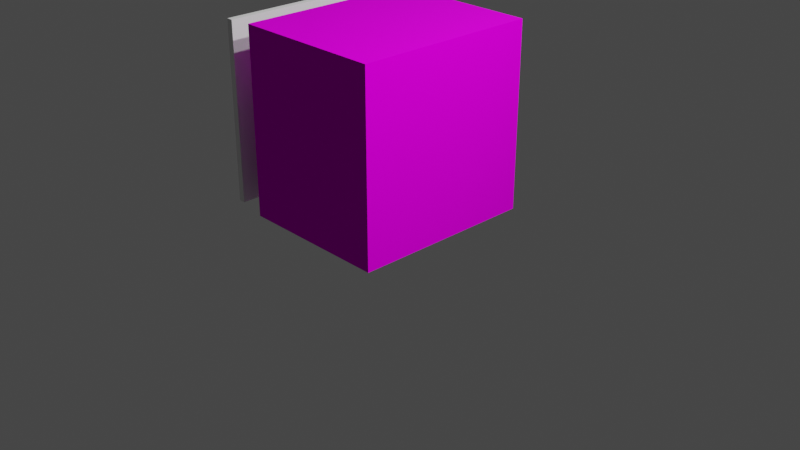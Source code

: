 # Source: sololocker.blend  (saved by Blender 3.3.6; exported with 4.5.12 LTS)
import bpy
from mathutils import Matrix  # noqa: F401  (used for matrix-valued properties, if any)

bpy.ops.wm.read_factory_settings(use_empty=True)
scene = bpy.context.scene
scene.name = 'Scene'

# ---- collections
col_collection = bpy.data.collections.new('Collection'); scene.collection.children.link(col_collection)
col_locker = bpy.data.collections.new('locker'); scene.collection.children.link(col_locker)

# ---- images (referenced by path relative to the original .blend; pixels are not part of the script)
import os
ASSET_DIR = os.environ.get("B2B_ASSET_DIR", "")  # directory of the original .blend (textures are referenced by path, not embedded)
HERE = os.path.dirname(os.path.abspath(__file__))  # packed textures are extracted next to this script under _unpacked/

def load_image(name, relpath, width, height, colorspace="sRGB"):
    """Load a texture the original file referenced (path relative to the .blend, or extracted next to this script)."""
    p = next((c for c in (os.path.join(HERE, relpath), os.path.join(ASSET_DIR, relpath)) if relpath and os.path.exists(c)), "")
    if p:
        img = bpy.data.images.load(p, check_existing=True)
        img.name = name
    else:  # same state as the original file: an image datablock whose file is absent (Cycles renders it pink)
        img = bpy.data.images.new(name, width, height)
        img.source = "FILE"
        img.filepath = "//" + (relpath or name)
    img.colorspace_settings.name = colorspace
    return img
img_metal03_col_jpg = load_image('Metal03_col.jpg', 'textures/Metal03_col.jpg', 1024, 1024, 'sRGB')
img_metal03_disp_jpg = load_image('Metal03_disp.jpg', 'textures/Metal03_disp.jpg', 1024, 1024, 'Non-Color')
img_metal03_rgh_jpg = load_image('Metal03_rgh.jpg', 'textures/Metal03_rgh.jpg', 1024, 1024, 'Non-Color')
img_metal03_met_jpg = load_image('Metal03_met.jpg', 'textures/Metal03_met.jpg', 1024, 1024, 'Non-Color')
img_metal03_nrm_jpg = load_image('Metal03_nrm.jpg', 'textures/Metal03_nrm.jpg', 1024, 1024, 'Non-Color')
img_metal02_col_jpg = load_image('Metal02_col.jpg', 'textures/Metal02_col.jpg', 1024, 1024, 'sRGB')
img_metal02_met_jpg = load_image('Metal02_met.jpg', 'textures/Metal02_met.jpg', 1024, 1024, 'Non-Color')
img_metal02_rgh_jpg = load_image('Metal02_rgh.jpg', 'textures/Metal02_rgh.jpg', 1024, 1024, 'sRGB')
img_metal02_disp_jpg = load_image('Metal02_disp.jpg', 'textures/Metal02_disp.jpg', 1024, 1024, 'Non-Color')
img_metal02_nrm_jpg = load_image('Metal02_nrm.jpg', 'textures/Metal02_nrm.jpg', 1024, 1024, 'Non-Color')

# ---- materials (node trees are filled in below, after node groups)
mat_material = bpy.data.materials.new('Material')
mat_material.alpha_threshold = 0.0
mat_material.use_transparent_shadow = False
mat_material.roughness = 0.5
mat_material.metallic = 0.7668
mat_material.line_color = (0.0, 0.0, 0.0, 1.0)
mat_lockertex = bpy.data.materials.new('LockerTex')
mat_lockertex.use_transparent_shadow = False
mat_metal_scratched_001 = bpy.data.materials.new('Metal scratched.001')
mat_metal_scratched_001.use_transparent_shadow = False
mat_keylockertex = bpy.data.materials.new('KeyLockerTex')
mat_keylockertex.use_transparent_shadow = False

# ---- node groups
ng_uv_scaling_and_rotation_002 = bpy.data.node_groups.new('UV Scaling and Rotation.002', 'ShaderNodeTree')
_s = ng_uv_scaling_and_rotation_002.interface.new_socket(name='Vector', in_out='OUTPUT', socket_type='NodeSocketVector')
_s = ng_uv_scaling_and_rotation_002.interface.new_socket(name='Rotation X', in_out='INPUT', socket_type='NodeSocketFloat')
_s.min_value = -1e+04
_s.max_value = 1e+04
_s = ng_uv_scaling_and_rotation_002.interface.new_socket(name='Rotation Y', in_out='INPUT', socket_type='NodeSocketFloat')
_s.min_value = -1e+04
_s.max_value = 1e+04
_s = ng_uv_scaling_and_rotation_002.interface.new_socket(name='Rotation Z', in_out='INPUT', socket_type='NodeSocketFloat')
_s.min_value = -1e+04
_s.max_value = 1e+04
_s = ng_uv_scaling_and_rotation_002.interface.new_socket(name='Scale X', in_out='INPUT', socket_type='NodeSocketFloat')
_s.min_value = -1e+04
_s.max_value = 1e+04
_s = ng_uv_scaling_and_rotation_002.interface.new_socket(name='Scale Y', in_out='INPUT', socket_type='NodeSocketFloat')
_s.min_value = -1e+04
_s.max_value = 1e+04
_N = ng_uv_scaling_and_rotation_002.nodes; _L = ng_uv_scaling_and_rotation_002.links
n0 = _N.new('ShaderNodeCombineXYZ'); n0.name = 'Combine XYZ'; n0.location = (-123, 75)
n1 = _N.new('ShaderNodeTexCoord'); n1.name = 'Texture Coordinate'; n1.location = (-123, 339)
n2 = _N.new('ShaderNodeCombineXYZ'); n2.name = 'Combine XYZ.001'; n2.location = (-122, -71)
n3 = _N.new('ShaderNodeMapping'); n3.name = 'Mapping'; n3.location = (150, 284)
n4 = _N.new('NodeGroupInput'); n4.name = 'Group Input'; n4.location = (-323, 134)
n5 = _N.new('NodeGroupOutput'); n5.name = 'Group Output'; n5.location = (350, 134)
_L.new(n4.outputs[0], n0.inputs[0])
_L.new(n4.outputs[1], n0.inputs[1])
_L.new(n4.outputs[2], n0.inputs[2])
_L.new(n4.outputs[3], n2.inputs[0])
_L.new(n4.outputs[4], n2.inputs[1])
_L.new(n1.outputs[2], n3.inputs[0])
_L.new(n0.outputs[0], n3.inputs[2])
_L.new(n2.outputs[0], n3.inputs[3])
_L.new(n3.outputs[0], n5.inputs[0])
n5.is_active_output = True
ng_curated_principle_shader_v2_002 = bpy.data.node_groups.new('Curated Principle Shader V2.002', 'ShaderNodeTree')
_s = ng_curated_principle_shader_v2_002.interface.new_socket(name='BSDF', in_out='OUTPUT', socket_type='NodeSocketShader')
_s = ng_curated_principle_shader_v2_002.interface.new_socket(name='Base Color Mapping', in_out='INPUT', socket_type='NodeSocketColor')
_s = ng_curated_principle_shader_v2_002.interface.new_socket(name='Metallic Mapping', in_out='INPUT', socket_type='NodeSocketFloat')
_s.subtype = 'FACTOR'
_s.min_value = 0.0
_s.max_value = 1.0
_s = ng_curated_principle_shader_v2_002.interface.new_socket(name='Roughness Mapping', in_out='INPUT', socket_type='NodeSocketFloat')
_s.subtype = 'FACTOR'
_s.min_value = 0.0
_s.max_value = 1.0
_s = ng_curated_principle_shader_v2_002.interface.new_socket(name='Displacement Mapping', in_out='INPUT', socket_type='NodeSocketFloat')
_s.min_value = -1000.0
_s.max_value = 1000.0
_s = ng_curated_principle_shader_v2_002.interface.new_socket(name='Normal Mapping', in_out='INPUT', socket_type='NodeSocketColor')
_s = ng_curated_principle_shader_v2_002.interface.new_socket(name='Alpha', in_out='INPUT', socket_type='NodeSocketFloat')
_s.subtype = 'FACTOR'
_s.min_value = 0.0
_s.max_value = 1.0
_s = ng_curated_principle_shader_v2_002.interface.new_socket(name='Anisotropic', in_out='INPUT', socket_type='NodeSocketFloat')
_s.subtype = 'FACTOR'
_s.min_value = 0.0
_s.max_value = 1.0
_s = ng_curated_principle_shader_v2_002.interface.new_socket(name='Anisotropic Rotation', in_out='INPUT', socket_type='NodeSocketFloat')
_s.subtype = 'FACTOR'
_s.min_value = 0.0
_s.max_value = 1.0
_s = ng_curated_principle_shader_v2_002.interface.new_socket(name='Subsurface', in_out='INPUT', socket_type='NodeSocketFloat')
_s.subtype = 'FACTOR'
_s.min_value = 0.0
_s.max_value = 1.0
_s = ng_curated_principle_shader_v2_002.interface.new_socket(name='Subsurface Color', in_out='INPUT', socket_type='NodeSocketColor')
_s = ng_curated_principle_shader_v2_002.interface.new_socket(name='Subsurface Radius', in_out='INPUT', socket_type='NodeSocketVector')
_s = ng_curated_principle_shader_v2_002.interface.new_socket(name='IOR', in_out='INPUT', socket_type='NodeSocketFloat')
_s.min_value = 0.0
_s.max_value = 1000.0
_s = ng_curated_principle_shader_v2_002.interface.new_socket(name='Clearcoat', in_out='INPUT', socket_type='NodeSocketFloat')
_s.subtype = 'FACTOR'
_s.min_value = 0.0
_s.max_value = 1.0
_s = ng_curated_principle_shader_v2_002.interface.new_socket(name='Clearcoat Roughness', in_out='INPUT', socket_type='NodeSocketFloat')
_s.subtype = 'FACTOR'
_s.min_value = 0.0
_s.max_value = 1.0
_s = ng_curated_principle_shader_v2_002.interface.new_socket(name='Bump Strength', in_out='INPUT', socket_type='NodeSocketFloat')
_s.subtype = 'FACTOR'
_s.min_value = 0.0
_s.max_value = 1.0
_s = ng_curated_principle_shader_v2_002.interface.new_socket(name='Normal Strength', in_out='INPUT', socket_type='NodeSocketFloat')
_s.min_value = 0.0
_s.max_value = 10.0
_N = ng_curated_principle_shader_v2_002.nodes; _L = ng_curated_principle_shader_v2_002.links
n0 = _N.new('ShaderNodeBump'); n0.name = 'Bump'; n0.location = (-13, -168)
n0.inputs[1].default_value = 1.0
n0.inputs[2].default_value = 1.0
n1 = _N.new('ShaderNodeNormalMap'); n1.name = 'Normal Map'; n1.location = (-254, -209)
n2 = _N.new('NodeGroupOutput'); n2.name = 'Group Output'; n2.location = (632, 211)
n3 = _N.new('ShaderNodeBsdfPrincipled'); n3.name = 'Principled BSDF'; n3.location = (254, 209)
n3.distribution = 'GGX'
n3.subsurface_method = 'BURLEY'
n3.inputs[8].default_value = 1.0
n3.inputs[13].default_value = 0.0
n3.inputs[21].default_value = 1.2
n3.inputs[27].default_value = (0.0, 0.0, 0.0, 1.0)
n3.inputs[28].default_value = 1.0
n4 = _N.new('NodeGroupInput'); n4.name = 'Group Input'; n4.location = (-526, -4)
n5 = _N.new('ShaderNodeMix'); n5.name = 'Mix'; n5.location = (84, 89)
n5.data_type = 'RGBA'
_L.new(n4.outputs[14], n0.inputs[0])
_L.new(n4.outputs[3], n0.inputs[3])
_L.new(n1.outputs[0], n0.inputs[4])
_L.new(n4.outputs[15], n1.inputs[0])
_L.new(n4.outputs[4], n1.inputs[1])
_L.new(n3.outputs[0], n2.inputs[0])
_L.new(n4.outputs[10], n3.inputs[9])
_L.new(n4.outputs[1], n3.inputs[1])
_L.new(n4.outputs[2], n3.inputs[2])
_L.new(n4.outputs[6], n3.inputs[15])
_L.new(n4.outputs[7], n3.inputs[16])
_L.new(n4.outputs[12], n3.inputs[19])
_L.new(n4.outputs[13], n3.inputs[20])
_L.new(n4.outputs[11], n3.inputs[3])
_L.new(n4.outputs[5], n3.inputs[4])
_L.new(n0.outputs[0], n3.inputs[5])
_L.new(n4.outputs[0], n5.inputs[6])
_L.new(n4.outputs[9], n5.inputs[7])
_L.new(n4.outputs[8], n5.inputs[0])
_L.new(n4.outputs[8], n3.inputs[10])
_L.new(n5.outputs[2], n3.inputs[0])
n2.is_active_output = True
ng_normal_conversion_002 = bpy.data.node_groups.new('Normal Conversion.002', 'ShaderNodeTree')
_s = ng_normal_conversion_002.interface.new_socket(name='Vector', in_out='OUTPUT', socket_type='NodeSocketVector')
_s = ng_normal_conversion_002.interface.new_socket(name='Vector', in_out='INPUT', socket_type='NodeSocketVector')
_N = ng_normal_conversion_002.nodes; _L = ng_normal_conversion_002.links
n0 = _N.new('ShaderNodeMath'); n0.name = 'Math'; n0.location = (-33, -4)
n0.operation = 'SUBTRACT'
n0.inputs[0].default_value = 1.0
n0.inputs[2].default_value = 0.0
n1 = _N.new('ShaderNodeSeparateXYZ'); n1.name = 'Separate XYZ'; n1.location = (-240, 2)
n2 = _N.new('NodeGroupInput'); n2.name = 'Group Input'; n2.location = (-440, 0)
n3 = _N.new('NodeGroupOutput'); n3.name = 'Group Output'; n3.location = (440, 0)
n4 = _N.new('ShaderNodeCombineXYZ'); n4.name = 'Combine XYZ'; n4.location = (240, 4)
_L.new(n1.outputs[1], n0.inputs[1])
_L.new(n2.outputs[0], n1.inputs[0])
_L.new(n4.outputs[0], n3.inputs[0])
_L.new(n1.outputs[0], n4.inputs[0])
_L.new(n0.outputs[0], n4.inputs[1])
_L.new(n1.outputs[2], n4.inputs[2])
n3.is_active_output = True
ng_metal03_pbr_shader = bpy.data.node_groups.new('Metal03 PBR Shader', 'ShaderNodeTree')
_s = ng_metal03_pbr_shader.interface.new_socket(name='BSDF', in_out='OUTPUT', socket_type='NodeSocketShader')
_s = ng_metal03_pbr_shader.interface.new_socket(name='Rotation X', in_out='INPUT', socket_type='NodeSocketFloat')
_s.min_value = -1e+04
_s.max_value = 1e+04
_s = ng_metal03_pbr_shader.interface.new_socket(name='Rotation Y', in_out='INPUT', socket_type='NodeSocketFloat')
_s.min_value = -1e+04
_s.max_value = 1e+04
_s = ng_metal03_pbr_shader.interface.new_socket(name='Rotation Z', in_out='INPUT', socket_type='NodeSocketFloat')
_s.min_value = -1e+04
_s.max_value = 1e+04
_s = ng_metal03_pbr_shader.interface.new_socket(name='Scale X', in_out='INPUT', socket_type='NodeSocketFloat')
_s.default_value = 1.0
_s.min_value = -1e+04
_s.max_value = 1e+04
_s = ng_metal03_pbr_shader.interface.new_socket(name='Scale Y', in_out='INPUT', socket_type='NodeSocketFloat')
_s.default_value = 1.0
_s.min_value = -1e+04
_s.max_value = 1e+04
_s = ng_metal03_pbr_shader.interface.new_socket(name='Alpha', in_out='INPUT', socket_type='NodeSocketFloat')
_s.subtype = 'FACTOR'
_s.default_value = 1.0
_s.min_value = 0.0
_s.max_value = 1.0
_s = ng_metal03_pbr_shader.interface.new_socket(name='Clearcoat', in_out='INPUT', socket_type='NodeSocketFloat')
_s.subtype = 'FACTOR'
_s.min_value = 0.0
_s.max_value = 1.0
_s = ng_metal03_pbr_shader.interface.new_socket(name='Clearcoat Roughness', in_out='INPUT', socket_type='NodeSocketFloat')
_s.subtype = 'FACTOR'
_s.default_value = 0.03
_s.min_value = 0.0
_s.max_value = 1.0
_s = ng_metal03_pbr_shader.interface.new_socket(name='Bump Strength', in_out='INPUT', socket_type='NodeSocketFloat')
_s.subtype = 'FACTOR'
_s.default_value = 1.0
_s.min_value = 0.0
_s.max_value = 1.0
_s = ng_metal03_pbr_shader.interface.new_socket(name='Normal Strength', in_out='INPUT', socket_type='NodeSocketFloat')
_s.default_value = 1.0
_s.min_value = 0.0
_s.max_value = 10.0
_N = ng_metal03_pbr_shader.nodes; _L = ng_metal03_pbr_shader.links
n0 = _N.new('ShaderNodeTexImage'); n0.name = 'Image Texture'; n0.location = (-232, 124)
n0.hide = True
n0.image = img_metal03_col_jpg
n1 = _N.new('ShaderNodeTexImage'); n1.name = 'Image Texture.003'; n1.location = (-221, -31)
n1.hide = True
n1.image = img_metal03_disp_jpg
n2 = _N.new('ShaderNodeTexImage'); n2.name = 'Image Texture.002'; n2.location = (-225, 18)
n2.hide = True
n2.image = img_metal03_rgh_jpg
n3 = _N.new('ShaderNodeTexImage'); n3.name = 'Image Texture.001'; n3.location = (-225, 68)
n3.hide = True
n3.image = img_metal03_met_jpg
n4 = _N.new('ShaderNodeGroup'); n4.name = 'Group.001'; n4.location = (-445, 54)
n4.node_tree = ng_uv_scaling_and_rotation_002
n5 = _N.new('ShaderNodeGroup'); n5.name = 'Group'; n5.location = (445, 54)
n5.node_tree = ng_curated_principle_shader_v2_002
n5.inputs[6].default_value = 0.0
n5.inputs[7].default_value = 0.0
n5.inputs[8].default_value = 0.0
n5.inputs[9].default_value = (0.8, 0.8, 0.8, 1.0)
n5.inputs[10].default_value = (1.0, 0.2, 0.1)
n5.inputs[11].default_value = 1.45
n6 = _N.new('NodeGroupOutput'); n6.name = 'Group Output'; n6.location = (645, 0)
n7 = _N.new('ShaderNodeTexImage'); n7.name = 'Image Texture.004'; n7.location = (-234, -83)
n7.hide = True
n7.image = img_metal03_nrm_jpg
n8 = _N.new('NodeGroupInput'); n8.name = 'Group Input'; n8.location = (-645, 0)
n9 = _N.new('ShaderNodeGroup'); n9.name = 'Normal Conversion'; n9.location = (67, -81)
n9.label = 'Normal Conversion'
n9.node_tree = ng_normal_conversion_002
_L.new(n5.outputs[0], n6.inputs[0])
_L.new(n0.outputs[0], n5.inputs[0])
_L.new(n3.outputs[0], n5.inputs[1])
_L.new(n2.outputs[0], n5.inputs[2])
_L.new(n1.outputs[0], n5.inputs[3])
_L.new(n4.outputs[0], n0.inputs[0])
_L.new(n4.outputs[0], n3.inputs[0])
_L.new(n4.outputs[0], n2.inputs[0])
_L.new(n4.outputs[0], n1.inputs[0])
_L.new(n4.outputs[0], n7.inputs[0])
_L.new(n7.outputs[0], n9.inputs[0])
_L.new(n9.outputs[0], n5.inputs[4])
_L.new(n8.outputs[0], n4.inputs[0])
_L.new(n8.outputs[1], n4.inputs[1])
_L.new(n8.outputs[2], n4.inputs[2])
_L.new(n8.outputs[3], n4.inputs[3])
_L.new(n8.outputs[4], n4.inputs[4])
_L.new(n8.outputs[5], n5.inputs[5])
_L.new(n8.outputs[6], n5.inputs[12])
_L.new(n8.outputs[7], n5.inputs[13])
_L.new(n8.outputs[8], n5.inputs[14])
_L.new(n8.outputs[9], n5.inputs[15])
n6.is_active_output = True
ng_uv_scaling_and_rotation_001 = bpy.data.node_groups.new('UV Scaling and Rotation.001', 'ShaderNodeTree')
_s = ng_uv_scaling_and_rotation_001.interface.new_socket(name='Vector', in_out='OUTPUT', socket_type='NodeSocketVector')
_s = ng_uv_scaling_and_rotation_001.interface.new_socket(name='Rotation X', in_out='INPUT', socket_type='NodeSocketFloat')
_s.min_value = -1e+04
_s.max_value = 1e+04
_s = ng_uv_scaling_and_rotation_001.interface.new_socket(name='Rotation Y', in_out='INPUT', socket_type='NodeSocketFloat')
_s.min_value = -1e+04
_s.max_value = 1e+04
_s = ng_uv_scaling_and_rotation_001.interface.new_socket(name='Rotation Z', in_out='INPUT', socket_type='NodeSocketFloat')
_s.min_value = -1e+04
_s.max_value = 1e+04
_s = ng_uv_scaling_and_rotation_001.interface.new_socket(name='Scale X', in_out='INPUT', socket_type='NodeSocketFloat')
_s.min_value = -1e+04
_s.max_value = 1e+04
_s = ng_uv_scaling_and_rotation_001.interface.new_socket(name='Scale Y', in_out='INPUT', socket_type='NodeSocketFloat')
_s.min_value = -1e+04
_s.max_value = 1e+04
_N = ng_uv_scaling_and_rotation_001.nodes; _L = ng_uv_scaling_and_rotation_001.links
n0 = _N.new('ShaderNodeCombineXYZ'); n0.name = 'Combine XYZ'; n0.location = (-123, 75)
n1 = _N.new('ShaderNodeTexCoord'); n1.name = 'Texture Coordinate'; n1.location = (-123, 339)
n2 = _N.new('ShaderNodeCombineXYZ'); n2.name = 'Combine XYZ.001'; n2.location = (-122, -71)
n3 = _N.new('ShaderNodeMapping'); n3.name = 'Mapping'; n3.location = (150, 284)
n4 = _N.new('NodeGroupInput'); n4.name = 'Group Input'; n4.location = (-323, 134)
n5 = _N.new('NodeGroupOutput'); n5.name = 'Group Output'; n5.location = (350, 134)
_L.new(n4.outputs[0], n0.inputs[0])
_L.new(n4.outputs[1], n0.inputs[1])
_L.new(n4.outputs[2], n0.inputs[2])
_L.new(n4.outputs[3], n2.inputs[0])
_L.new(n4.outputs[4], n2.inputs[1])
_L.new(n1.outputs[2], n3.inputs[0])
_L.new(n0.outputs[0], n3.inputs[2])
_L.new(n2.outputs[0], n3.inputs[3])
_L.new(n3.outputs[0], n5.inputs[0])
n5.is_active_output = True
ng_curated_principle_shader_v2_001 = bpy.data.node_groups.new('Curated Principle Shader V2.001', 'ShaderNodeTree')
_s = ng_curated_principle_shader_v2_001.interface.new_socket(name='BSDF', in_out='OUTPUT', socket_type='NodeSocketShader')
_s = ng_curated_principle_shader_v2_001.interface.new_socket(name='Base Color Mapping', in_out='INPUT', socket_type='NodeSocketColor')
_s = ng_curated_principle_shader_v2_001.interface.new_socket(name='Metallic Mapping', in_out='INPUT', socket_type='NodeSocketFloat')
_s.subtype = 'FACTOR'
_s.min_value = 0.0
_s.max_value = 1.0
_s = ng_curated_principle_shader_v2_001.interface.new_socket(name='Roughness Mapping', in_out='INPUT', socket_type='NodeSocketFloat')
_s.subtype = 'FACTOR'
_s.min_value = 0.0
_s.max_value = 1.0
_s = ng_curated_principle_shader_v2_001.interface.new_socket(name='Displacement Mapping', in_out='INPUT', socket_type='NodeSocketFloat')
_s.min_value = -1000.0
_s.max_value = 1000.0
_s = ng_curated_principle_shader_v2_001.interface.new_socket(name='Normal Mapping', in_out='INPUT', socket_type='NodeSocketColor')
_s = ng_curated_principle_shader_v2_001.interface.new_socket(name='Alpha', in_out='INPUT', socket_type='NodeSocketFloat')
_s.subtype = 'FACTOR'
_s.min_value = 0.0
_s.max_value = 1.0
_s = ng_curated_principle_shader_v2_001.interface.new_socket(name='Anisotropic', in_out='INPUT', socket_type='NodeSocketFloat')
_s.subtype = 'FACTOR'
_s.min_value = 0.0
_s.max_value = 1.0
_s = ng_curated_principle_shader_v2_001.interface.new_socket(name='Anisotropic Rotation', in_out='INPUT', socket_type='NodeSocketFloat')
_s.subtype = 'FACTOR'
_s.min_value = 0.0
_s.max_value = 1.0
_s = ng_curated_principle_shader_v2_001.interface.new_socket(name='Subsurface', in_out='INPUT', socket_type='NodeSocketFloat')
_s.subtype = 'FACTOR'
_s.min_value = 0.0
_s.max_value = 1.0
_s = ng_curated_principle_shader_v2_001.interface.new_socket(name='Subsurface Color', in_out='INPUT', socket_type='NodeSocketColor')
_s = ng_curated_principle_shader_v2_001.interface.new_socket(name='Subsurface Radius', in_out='INPUT', socket_type='NodeSocketVector')
_s = ng_curated_principle_shader_v2_001.interface.new_socket(name='IOR', in_out='INPUT', socket_type='NodeSocketFloat')
_s.min_value = 0.0
_s.max_value = 1000.0
_s = ng_curated_principle_shader_v2_001.interface.new_socket(name='Clearcoat', in_out='INPUT', socket_type='NodeSocketFloat')
_s.subtype = 'FACTOR'
_s.min_value = 0.0
_s.max_value = 1.0
_s = ng_curated_principle_shader_v2_001.interface.new_socket(name='Clearcoat Roughness', in_out='INPUT', socket_type='NodeSocketFloat')
_s.subtype = 'FACTOR'
_s.min_value = 0.0
_s.max_value = 1.0
_s = ng_curated_principle_shader_v2_001.interface.new_socket(name='Bump Strength', in_out='INPUT', socket_type='NodeSocketFloat')
_s.subtype = 'FACTOR'
_s.min_value = 0.0
_s.max_value = 1.0
_s = ng_curated_principle_shader_v2_001.interface.new_socket(name='Normal Strength', in_out='INPUT', socket_type='NodeSocketFloat')
_s.min_value = 0.0
_s.max_value = 10.0
_N = ng_curated_principle_shader_v2_001.nodes; _L = ng_curated_principle_shader_v2_001.links
n0 = _N.new('ShaderNodeBump'); n0.name = 'Bump'; n0.location = (-13, -168)
n0.inputs[1].default_value = 1.0
n0.inputs[2].default_value = 1.0
n1 = _N.new('ShaderNodeNormalMap'); n1.name = 'Normal Map'; n1.location = (-254, -209)
n2 = _N.new('NodeGroupOutput'); n2.name = 'Group Output'; n2.location = (632, 211)
n3 = _N.new('ShaderNodeBsdfPrincipled'); n3.name = 'Principled BSDF'; n3.location = (254, 209)
n3.distribution = 'GGX'
n3.subsurface_method = 'BURLEY'
n3.inputs[8].default_value = 1.0
n3.inputs[13].default_value = 0.0
n3.inputs[21].default_value = 1.2
n3.inputs[27].default_value = (0.0, 0.0, 0.0, 1.0)
n3.inputs[28].default_value = 1.0
n4 = _N.new('NodeGroupInput'); n4.name = 'Group Input'; n4.location = (-526, -4)
n5 = _N.new('ShaderNodeMix'); n5.name = 'Mix'; n5.location = (84, 89)
n5.data_type = 'RGBA'
_L.new(n4.outputs[14], n0.inputs[0])
_L.new(n4.outputs[3], n0.inputs[3])
_L.new(n1.outputs[0], n0.inputs[4])
_L.new(n4.outputs[15], n1.inputs[0])
_L.new(n4.outputs[4], n1.inputs[1])
_L.new(n3.outputs[0], n2.inputs[0])
_L.new(n4.outputs[10], n3.inputs[9])
_L.new(n4.outputs[1], n3.inputs[1])
_L.new(n4.outputs[2], n3.inputs[2])
_L.new(n4.outputs[6], n3.inputs[15])
_L.new(n4.outputs[7], n3.inputs[16])
_L.new(n4.outputs[12], n3.inputs[19])
_L.new(n4.outputs[13], n3.inputs[20])
_L.new(n4.outputs[11], n3.inputs[3])
_L.new(n4.outputs[5], n3.inputs[4])
_L.new(n0.outputs[0], n3.inputs[5])
_L.new(n4.outputs[0], n5.inputs[6])
_L.new(n4.outputs[9], n5.inputs[7])
_L.new(n4.outputs[8], n5.inputs[0])
_L.new(n4.outputs[8], n3.inputs[10])
_L.new(n5.outputs[2], n3.inputs[0])
n2.is_active_output = True
ng_normal_conversion_001 = bpy.data.node_groups.new('Normal Conversion.001', 'ShaderNodeTree')
_s = ng_normal_conversion_001.interface.new_socket(name='Vector', in_out='OUTPUT', socket_type='NodeSocketVector')
_s = ng_normal_conversion_001.interface.new_socket(name='Vector', in_out='INPUT', socket_type='NodeSocketVector')
_N = ng_normal_conversion_001.nodes; _L = ng_normal_conversion_001.links
n0 = _N.new('ShaderNodeMath'); n0.name = 'Math'; n0.location = (-33, -4)
n0.operation = 'SUBTRACT'
n0.inputs[0].default_value = 1.0
n0.inputs[2].default_value = 0.0
n1 = _N.new('ShaderNodeSeparateXYZ'); n1.name = 'Separate XYZ'; n1.location = (-240, 2)
n2 = _N.new('NodeGroupInput'); n2.name = 'Group Input'; n2.location = (-440, 0)
n3 = _N.new('NodeGroupOutput'); n3.name = 'Group Output'; n3.location = (440, 0)
n4 = _N.new('ShaderNodeCombineXYZ'); n4.name = 'Combine XYZ'; n4.location = (240, 4)
_L.new(n1.outputs[1], n0.inputs[1])
_L.new(n2.outputs[0], n1.inputs[0])
_L.new(n4.outputs[0], n3.inputs[0])
_L.new(n1.outputs[0], n4.inputs[0])
_L.new(n0.outputs[0], n4.inputs[1])
_L.new(n1.outputs[2], n4.inputs[2])
n3.is_active_output = True
ng_metal02_pbr_shader = bpy.data.node_groups.new('Metal02 PBR Shader', 'ShaderNodeTree')
_s = ng_metal02_pbr_shader.interface.new_socket(name='BSDF', in_out='OUTPUT', socket_type='NodeSocketShader')
_s = ng_metal02_pbr_shader.interface.new_socket(name='Rotation X', in_out='INPUT', socket_type='NodeSocketFloat')
_s.min_value = -1e+04
_s.max_value = 1e+04
_s = ng_metal02_pbr_shader.interface.new_socket(name='Rotation Y', in_out='INPUT', socket_type='NodeSocketFloat')
_s.min_value = -1e+04
_s.max_value = 1e+04
_s = ng_metal02_pbr_shader.interface.new_socket(name='Rotation Z', in_out='INPUT', socket_type='NodeSocketFloat')
_s.min_value = -1e+04
_s.max_value = 1e+04
_s = ng_metal02_pbr_shader.interface.new_socket(name='Scale X', in_out='INPUT', socket_type='NodeSocketFloat')
_s.default_value = 1.0
_s.min_value = -1e+04
_s.max_value = 1e+04
_s = ng_metal02_pbr_shader.interface.new_socket(name='Scale Y', in_out='INPUT', socket_type='NodeSocketFloat')
_s.default_value = 1.0
_s.min_value = -1e+04
_s.max_value = 1e+04
_s = ng_metal02_pbr_shader.interface.new_socket(name='Alpha', in_out='INPUT', socket_type='NodeSocketFloat')
_s.subtype = 'FACTOR'
_s.default_value = 1.0
_s.min_value = 0.0
_s.max_value = 1.0
_s = ng_metal02_pbr_shader.interface.new_socket(name='Clearcoat', in_out='INPUT', socket_type='NodeSocketFloat')
_s.subtype = 'FACTOR'
_s.min_value = 0.0
_s.max_value = 1.0
_s = ng_metal02_pbr_shader.interface.new_socket(name='Clearcoat Roughness', in_out='INPUT', socket_type='NodeSocketFloat')
_s.subtype = 'FACTOR'
_s.default_value = 0.03
_s.min_value = 0.0
_s.max_value = 1.0
_s = ng_metal02_pbr_shader.interface.new_socket(name='Bump Strength', in_out='INPUT', socket_type='NodeSocketFloat')
_s.subtype = 'FACTOR'
_s.default_value = 1.0
_s.min_value = 0.0
_s.max_value = 1.0
_s = ng_metal02_pbr_shader.interface.new_socket(name='Normal Strength', in_out='INPUT', socket_type='NodeSocketFloat')
_s.default_value = 1.0
_s.min_value = 0.0
_s.max_value = 10.0
_N = ng_metal02_pbr_shader.nodes; _L = ng_metal02_pbr_shader.links
n0 = _N.new('ShaderNodeTexImage'); n0.name = 'Image Texture'; n0.location = (-153, 83)
n0.hide = True
n0.image = img_metal02_col_jpg
n1 = _N.new('ShaderNodeTexImage'); n1.name = 'Image Texture.001'; n1.location = (-152, 43)
n1.hide = True
n1.image = img_metal02_met_jpg
n2 = _N.new('ShaderNodeTexImage'); n2.name = 'Image Texture.002'; n2.location = (-151, -1)
n2.hide = True
n2.image = img_metal02_rgh_jpg
n3 = _N.new('ShaderNodeGroup'); n3.name = 'Group.001'; n3.location = (-429, 68)
n3.node_tree = ng_uv_scaling_and_rotation_001
n4 = _N.new('ShaderNodeTexImage'); n4.name = 'Image Texture.003'; n4.location = (-145, -43)
n4.hide = True
n4.image = img_metal02_disp_jpg
n5 = _N.new('ShaderNodeGroup'); n5.name = 'Group'; n5.location = (429, 88)
n5.node_tree = ng_curated_principle_shader_v2_001
n5.inputs[6].default_value = 0.0
n5.inputs[7].default_value = 0.0
n5.inputs[8].default_value = 0.0
n5.inputs[9].default_value = (0.8, 0.8, 0.8, 1.0)
n5.inputs[10].default_value = (1.0, 0.2, 0.1)
n5.inputs[11].default_value = 1.45
n6 = _N.new('ShaderNodeGroup'); n6.name = 'Normal Conversion'; n6.location = (177, -88)
n6.label = 'Normal Conversion'
n6.node_tree = ng_normal_conversion_001
n7 = _N.new('NodeGroupInput'); n7.name = 'Group Input'; n7.location = (-710, -19)
n8 = _N.new('ShaderNodeTexImage'); n8.name = 'Image Texture.004'; n8.location = (-149, -88)
n8.image = img_metal02_nrm_jpg
n9 = _N.new('NodeGroupOutput'); n9.name = 'Group Output'; n9.location = (629, 0)
_L.new(n5.outputs[0], n9.inputs[0])
_L.new(n0.outputs[0], n5.inputs[0])
_L.new(n3.outputs[0], n0.inputs[0])
_L.new(n3.outputs[0], n1.inputs[0])
_L.new(n1.outputs[0], n5.inputs[1])
_L.new(n2.outputs[0], n5.inputs[2])
_L.new(n3.outputs[0], n2.inputs[0])
_L.new(n4.outputs[0], n5.inputs[3])
_L.new(n3.outputs[0], n4.inputs[0])
_L.new(n3.outputs[0], n8.inputs[0])
_L.new(n8.outputs[0], n6.inputs[0])
_L.new(n6.outputs[0], n5.inputs[4])
_L.new(n7.outputs[0], n3.inputs[0])
_L.new(n7.outputs[1], n3.inputs[1])
_L.new(n7.outputs[2], n3.inputs[2])
_L.new(n7.outputs[3], n3.inputs[3])
_L.new(n7.outputs[4], n3.inputs[4])
_L.new(n7.outputs[6], n5.inputs[12])
_L.new(n7.outputs[5], n5.inputs[5])
_L.new(n7.outputs[7], n5.inputs[13])
_L.new(n7.outputs[8], n5.inputs[14])
_L.new(n7.outputs[9], n5.inputs[15])
n9.is_active_output = True

# ---- material node trees
mat_lockertex.use_nodes = True; mat_lockertex.node_tree.nodes.clear()
_N = mat_lockertex.node_tree.nodes; _L = mat_lockertex.node_tree.links
n0 = _N.new('ShaderNodeOutputMaterial'); n0.name = 'Material Output'; n0.location = (-390, 718)
n1 = _N.new('ShaderNodeGroup'); n1.name = 'Metal03 PBR Shader'; n1.location = (-1292, 597)
n1.label = 'Metal03 PBR Shader'
n1.node_tree = ng_metal03_pbr_shader
n1.inputs[0].default_value = 0.0
n1.inputs[1].default_value = 0.0
n1.inputs[2].default_value = 0.0
n1.inputs[3].default_value = 1.0
n1.inputs[4].default_value = 1.0
n1.inputs[5].default_value = 1.0
n1.inputs[6].default_value = 0.0
n1.inputs[7].default_value = 0.03
n1.inputs[8].default_value = 0.0
n1.inputs[9].default_value = 1.0
_L.new(n1.outputs[0], n0.inputs[0])
n0.is_active_output = True
mat_metal_scratched_001.use_nodes = True; mat_metal_scratched_001.node_tree.nodes.clear()
_N = mat_metal_scratched_001.node_tree.nodes; _L = mat_metal_scratched_001.node_tree.links
n0 = _N.new('ShaderNodeOutputMaterial'); n0.name = 'Material Output'; n0.location = (889, 387)
n1 = _N.new('ShaderNodeGroup'); n1.name = 'Metal02 PBR Shader'; n1.location = (466, 333)
n1.label = 'Metel02 PBR Shader'
n1.width = 221
n1.node_tree = ng_metal02_pbr_shader
n1.inputs[0].default_value = 0.0
n1.inputs[1].default_value = 0.0
n1.inputs[2].default_value = 0.0
n1.inputs[3].default_value = 1.0
n1.inputs[4].default_value = 1.0
n1.inputs[5].default_value = 1.0
n1.inputs[6].default_value = 0.0
n1.inputs[7].default_value = 0.03
n1.inputs[8].default_value = 0.0
n1.inputs[9].default_value = 1.0
_L.new(n1.outputs[0], n0.inputs[0])
n0.is_active_output = True
mat_keylockertex.use_nodes = True; mat_keylockertex.node_tree.nodes.clear()
_N = mat_keylockertex.node_tree.nodes; _L = mat_keylockertex.node_tree.links
n0 = _N.new('ShaderNodeOutputMaterial'); n0.name = 'Material Output'; n0.location = (390, 300)
n1 = _N.new('ShaderNodeMapping'); n1.name = 'Mapping'; n1.location = (-1575, 304)
n1.width = 240
n1.inputs[3].default_value = (1.0, 153.6, 0.0)
n2 = _N.new('ShaderNodeTexCoord'); n2.name = 'Texture Coordinate'; n2.location = (-1785, 287)
n3 = _N.new('ShaderNodeTexNoise'); n3.name = 'Noise Texture'; n3.location = (-1301, 281)
n3.inputs[2].default_value = 134.7
n3.inputs[4].default_value = 0.2083
n3.inputs[8].default_value = 2.6
n4 = _N.new('ShaderNodeNormalMap'); n4.name = 'Normal Map'; n4.location = (-448, 165)
n4.inputs[0].default_value = 10.0
n5 = _N.new('ShaderNodeMix'); n5.name = 'Mix'; n5.location = (-647, 263)
n5.data_type = 'RGBA'
n5.clamp_result = True
n5.inputs[7].default_value = (1.0, 1.0, 1.0, 1.0)
n6 = _N.new('ShaderNodeValToRGB'); n6.name = 'ColorRamp'; n6.location = (-1145, 152)
while len(n6.color_ramp.elements) > 1: n6.color_ramp.elements.remove(n6.color_ramp.elements[-1])
n6.color_ramp.elements[0].position = 0.02273; n6.color_ramp.elements[0].color = (0.0, 0.0, 0.0, 1.0)
_e = n6.color_ramp.elements.new(1.0); _e.color = (1.0, 1.0, 1.0, 1.0)
n7 = _N.new('ShaderNodeBsdfPrincipled'); n7.name = 'Principled BSDF'; n7.location = (132, 300)
n7.width = 208
n7.distribution = 'GGX'
n7.subsurface_method = 'RANDOM_WALK_SKIN'
n7.inputs[1].default_value = 0.9409
n7.inputs[2].default_value = 0.1
n7.inputs[3].default_value = 1.45
n7.inputs[27].default_value = (0.0, 0.0, 0.0, 1.0)
n7.inputs[28].default_value = 1.0
n8 = _N.new('ShaderNodeBump'); n8.name = 'Bump'; n8.location = (-219, 114)
n8.inputs[1].default_value = 525.5
n8.inputs[2].default_value = 1.0
_L.new(n7.outputs[0], n0.inputs[0])
_L.new(n1.outputs[0], n3.inputs[0])
_L.new(n2.outputs[0], n1.inputs[0])
_L.new(n5.outputs[2], n4.inputs[1])
_L.new(n8.outputs[0], n7.inputs[5])
_L.new(n4.outputs[0], n8.inputs[3])
_L.new(n6.outputs[0], n5.inputs[6])
_L.new(n3.outputs[0], n5.inputs[0])
n0.is_active_output = True

# ---- world
world_world = bpy.data.worlds.new('World'); scene.world = world_world
world_world.use_nodes = True; world_world.node_tree.nodes.clear()
_N = world_world.node_tree.nodes; _L = world_world.node_tree.links
n0 = _N.new('ShaderNodeOutputWorld'); n0.name = 'World Output'; n0.location = (300, 300)
n1 = _N.new('ShaderNodeBackground'); n1.name = 'Background'; n1.location = (10, 300)
n1.inputs[0].default_value = (0.05088, 0.05088, 0.05088, 1.0)
_L.new(n1.outputs[0], n0.inputs[0])
n0.is_active_output = True
world_world.color = (0.05088, 0.05088, 0.05088)
world_world.use_sun_shadow = False
world_world.sun_shadow_jitter_overblur = 0.0

# ---- cameras
cam_camera = bpy.data.cameras.new('Camera')
cam_camera.clip_end = 100.0
cam_camera.ortho_scale = 7.314

# ---- lights
light_light = bpy.data.lights.new('Light', 'POINT')
light_light.transmission_factor = 0.0
light_light.energy = 1000.0
light_light.shadow_soft_size = 0.1
light_light.shadow_maximum_resolution = 0.006
light_light.use_absolute_resolution = True
light_light_001 = bpy.data.lights.new('Light.001', 'POINT')
light_light_001.transmission_factor = 0.0
light_light_001.energy = 1000.0
light_light_001.shadow_soft_size = 0.1
light_light_001.shadow_maximum_resolution = 0.006
light_light_001.use_absolute_resolution = True

# ---- meshes
me_cube_001 = bpy.data.meshes.new('Cube.001')
me_cube_001.from_pydata([(0.0, 0.9657, 0.9657), (0.0, 0.9657, -0.9657), (0.0, -0.9657, 0.9657), (0.0, -0.9657, -0.9657), (0.0, 0.5128, 0.9657), (0.0, -0.5128, 0.9657), (0.0, -0.5128, -0.9657), (0.0, 0.5128, -0.9657), (0.0, 0.9657, 0.08791), (0.0, 0.9657, -0.7661), (0.0, -0.9657, 0.08791), (0.0, -0.9657, -0.7661), (0.0, 0.5128, 0.08791), (0.0, 0.5128, -0.7661), (0.0, -0.5128, 0.08791), (0.0, -0.5128, -0.7661), (0.0, 0.9657, -0.01884), (0.0, 0.9657, -0.1256), (0.0, 0.9657, -0.2323), (0.0, 0.9657, -0.3391), (0.0, 0.9657, -0.4459), (0.0, 0.9657, -0.5526), (0.0, 0.9657, -0.6594), (0.0, -0.9657, -0.01884), (0.0, -0.9657, -0.1256), (0.0, -0.9657, -0.2323), (0.0, -0.9657, -0.3391), (0.0, -0.9657, -0.4459), (0.0, -0.9657, -0.5526), (0.0, -0.9657, -0.6594), (0.0, 0.5128, -0.01884), (0.0, 0.5128, -0.1256), (0.0, 0.5128, -0.2323), (0.0, 0.5128, -0.3391), (0.0, 0.5128, -0.4459), (0.0, 0.5128, -0.5526), (0.0, 0.5128, -0.6594), (0.0, -0.5128, -0.01884), (0.0, -0.5128, -0.1256), (0.0, -0.5128, -0.2323), (0.0, -0.5128, -0.3391), (0.0, -0.5128, -0.4459), (0.0, -0.5128, -0.5526), (0.0, -0.5128, -0.6594), (0.0, 0.5128, 0.08791), (0.0, -0.5128, 0.08791), (0.0, 0.5128, -0.01884), (0.0, 0.5128, -0.1256), (0.0, 0.5128, -0.2323), (0.0, 0.5128, -0.3391), (0.0, 0.5128, -0.4459), (0.0, 0.5128, -0.5526), (0.0, 0.5128, -0.6594), (0.0, -0.5128, -0.01884), (0.0, -0.5128, -0.1256), (0.0, -0.5128, -0.2323), (0.0, -0.5128, -0.3391), (0.0, -0.5128, -0.4459), (0.0, -0.5128, -0.5526), (0.0, -0.5128, -0.6594)], [], [(14, 5, 2, 10), (8, 0, 4, 12), (12, 4, 5, 14), (7, 13, 15, 6), (42, 43, 59, 58), (1, 9, 13, 7), (16, 8, 12, 30), (6, 15, 11, 3), (37, 14, 10, 23), (15, 43, 29, 11), (43, 42, 28, 29), (42, 41, 27, 28), (41, 40, 26, 27), (40, 39, 25, 26), (39, 38, 24, 25), (38, 37, 23, 24), (9, 22, 36, 13), (22, 21, 35, 36), (21, 20, 34, 35), (20, 19, 33, 34), (19, 18, 32, 33), (18, 17, 31, 32), (17, 16, 30, 31), (37, 30, 46, 53), (34, 33, 49, 50), (40, 41, 57, 56), (43, 36, 52, 59), (36, 35, 51, 52), (35, 42, 58, 51), (14, 37, 53, 45), (30, 12, 44, 46), (41, 34, 50, 57), (33, 40, 56, 49), (38, 39, 55, 54), (32, 31, 47, 48), (39, 32, 48, 55), (12, 14, 45, 44), (31, 38, 54, 47)])
_uv = me_cube_001.uv_layers.new(name='UVMap')
_uv.uv.foreach_set('vector', [0.5553, 0.6914, 0.625, 0.6914, 0.625, 0.75, 0.5553, 0.75, 0.5553, 0.5, 0.625, 0.5, 0.625, 0.5586, 0.5553, 0.5586, 0.5553, 0.5586, 0.625, 0.5586, 0.625, 0.6914, 0.5553, 0.6914, 0.375, 0.5586, 0.4447, 0.5586, 0.4447, 0.6914, 0.375, 0.6914, 0.4724, 0.6914, 0.4585, 0.6914, 0.4585, 0.6914, 0.4724, 0.6914, 0.375, 0.5, 0.4447, 0.5, 0.4447, 0.5586, 0.375, 0.5586, 0.5415, 0.5, 0.5553, 0.5, 0.5553, 0.5586, 0.5415, 0.5586, 0.375, 0.6914, 0.4447, 0.6914, 0.4447, 0.75, 0.375, 0.75, 0.5415, 0.6914, 0.5553, 0.6914, 0.5553, 0.75, 0.5415, 0.75, 0.4447, 0.6914, 0.4585, 0.6914, 0.4585, 0.75, 0.4447, 0.75, 0.4585, 0.6914, 0.4724, 0.6914, 0.4724, 0.75, 0.4585, 0.75, 0.4724, 0.6914, 0.4862, 0.6914, 0.4862, 0.75, 0.4724, 0.75, 0.4862, 0.6914, 0.5, 0.6914, 0.5, 0.75, 0.4862, 0.75, 0.5, 0.6914, 0.5138, 0.6914, 0.5138, 0.75, 0.5, 0.75, 0.5138, 0.6914, 0.5276, 0.6914, 0.5276, 0.75, 0.5138, 0.75, 0.5276, 0.6914, 0.5415, 0.6914, 0.5415, 0.75, 0.5276, 0.75, 0.4447, 0.5, 0.4585, 0.5, 0.4585, 0.5586, 0.4447, 0.5586, 0.4585, 0.5, 0.4724, 0.5, 0.4724, 0.5586, 0.4585, 0.5586, 0.4724, 0.5, 0.4862, 0.5, 0.4862, 0.5586, 0.4724, 0.5586, 0.4862, 0.5, 0.5, 0.5, 0.5, 0.5586, 0.4862, 0.5586, 0.5, 0.5, 0.5138, 0.5, 0.5138, 0.5586, 0.5, 0.5586, 0.5138, 0.5, 0.5276, 0.5, 0.5276, 0.5586, 0.5138, 0.5586, 0.5276, 0.5, 0.5415, 0.5, 0.5415, 0.5586, 0.5276, 0.5586, 0.5415, 0.6914, 0.5415, 0.5586, 0.5415, 0.5586, 0.5415, 0.6914, 0.4862, 0.5586, 0.5, 0.5586, 0.5, 0.5586, 0.4862, 0.5586, 0.5, 0.6914, 0.4862, 0.6914, 0.4862, 0.6914, 0.5, 0.6914, 0.4585, 0.6914, 0.4585, 0.5586, 0.4585, 0.5586, 0.4585, 0.6914, 0.4585, 0.5586, 0.4724, 0.5586, 0.4724, 0.5586, 0.4585, 0.5586, 0.4724, 0.5586, 0.4724, 0.6914, 0.4724, 0.6914, 0.4724, 0.5586, 0.5553, 0.6914, 0.5415, 0.6914, 0.5415, 0.6914, 0.5553, 0.6914, 0.5415, 0.5586, 0.5553, 0.5586, 0.5553, 0.5586, 0.5415, 0.5586, 0.4862, 0.6914, 0.4862, 0.5586, 0.4862, 0.5586, 0.4862, 0.6914, 0.5, 0.5586, 0.5, 0.6914, 0.5, 0.6914, 0.5, 0.5586, 0.5276, 0.6914, 0.5138, 0.6914, 0.5138, 0.6914, 0.5276, 0.6914, 0.5138, 0.5586, 0.5276, 0.5586, 0.5276, 0.5586, 0.5138, 0.5586, 0.5138, 0.6914, 0.5138, 0.5586, 0.5138, 0.5586, 0.5138, 0.6914, 0.5553, 0.5586, 0.5553, 0.6914, 0.5553, 0.6914, 0.5553, 0.5586, 0.5276, 0.5586, 0.5276, 0.6914, 0.5276, 0.6914, 0.5276, 0.5586])
me_cube_001.materials.append(mat_material)
me_cube_001.use_mirror_vertex_groups = False
me_cube_001.update()
me_cube = bpy.data.meshes.new('Cube')
me_cube.from_pydata([(1.389, 1.0, 1.0), (1.389, -1.0, 1.0), (-0.2578, 1.0, 1.0), (-0.2578, -1.0, 1.0), (-0.2578, 1.0, -1.0), (-0.2578, -1.0, -1.0), (1.389, 1.0, -1.0), (1.389, -1.0, -1.0), (1.348, 0.9596, 0.9596), (1.348, -0.9596, 0.9596), (-0.2578, 0.9505, 0.9505), (-0.2578, -0.9505, 0.9505), (-0.2578, 0.9505, -0.9505), (-0.2578, -0.9505, -0.9505), (1.348, 0.9596, -0.9596), (1.348, -0.9596, -0.9596)], [], [(0, 2, 3, 1), (7, 1, 3, 5), (4, 6, 7, 5), (6, 0, 1, 7), (4, 2, 0, 6), (8, 9, 11, 10), (15, 13, 11, 9), (12, 13, 15, 14), (14, 15, 9, 8), (12, 14, 8, 10), (3, 2, 10, 11), (4, 5, 13, 12), (5, 3, 11, 13), (2, 4, 12, 10)])
_uv = me_cube.uv_layers.new(name='UVMap')
_uv.uv.foreach_set('vector', [0.625, 0.5, 0.875, 0.5, 0.875, 0.75, 0.625, 0.75, 0.375, 0.75, 0.625, 0.75, 0.625, 1.0, 0.375, 1.0, 0.125, 0.5, 0.375, 0.5, 0.375, 0.75, 0.125, 0.75, 0.375, 0.5, 0.625, 0.5, 0.625, 0.75, 0.375, 0.75, 0.375, 0.25, 0.625, 0.25, 0.625, 0.5, 0.375, 0.5, 0.625, 0.5, 0.625, 0.75, 0.875, 0.75, 0.875, 0.5, 0.375, 0.75, 0.375, 1.0, 0.625, 1.0, 0.625, 0.75, 0.125, 0.5, 0.125, 0.75, 0.375, 0.75, 0.375, 0.5, 0.375, 0.5, 0.375, 0.75, 0.625, 0.75, 0.625, 0.5, 0.375, 0.25, 0.375, 0.5, 0.625, 0.5, 0.625, 0.25, 0.875, 0.75, 0.875, 0.5, 0.875, 0.5, 0.875, 0.75, 0.125, 0.5, 0.125, 0.75, 0.125, 0.75, 0.125, 0.5, 0.375, 1.0, 0.625, 1.0, 0.625, 1.0, 0.375, 1.0, 0.625, 0.25, 0.375, 0.25, 0.375, 0.25, 0.625, 0.25])
_uv = me_cube.uv_layers.new(name='automap')
_uv.uv.foreach_set('vector', [0.9747, 1.0, 0.1516, 1.0, 0.1516, 0.0, 0.9747, 0.0, 0.9747, 0.0, 0.9747, 1.0, 0.1516, 1.0, 0.1516, 0.0, 0.1516, 1.0, 0.9747, 1.0, 0.9747, 0.0, 0.1516, 0.0, 1.0, 0.0, 1.0, 1.0, 0.0, 1.0, 0.0, 0.0, 0.1516, 0.0, 0.1516, 1.0, 0.9747, 1.0, 0.9747, 0.0, 0.9545, 0.9798, 0.9545, 0.02021, 0.1516, 0.02475, 0.1516, 0.9753, 0.9545, 0.02021, 0.1516, 0.02475, 0.1516, 0.9753, 0.9545, 0.9798, 0.1516, 0.9753, 0.1516, 0.02475, 0.9545, 0.02021, 0.9545, 0.9798, 0.9798, 0.02021, 0.02021, 0.02021, 0.02021, 0.9798, 0.9798, 0.9798, 0.1516, 0.02475, 0.9545, 0.02021, 0.9545, 0.9798, 0.1516, 0.9753, 0.0, 1.0, 1.0, 1.0, 0.9753, 0.9753, 0.02475, 0.9753, 1.0, 0.0, 0.0, 0.0, 0.02475, 0.02475, 0.9753, 0.02475, 0.0, 0.0, 0.0, 1.0, 0.02475, 0.9753, 0.02475, 0.02475, 1.0, 1.0, 1.0, 0.0, 0.9753, 0.02475, 0.9753, 0.9753])
_uv.active_render = True
me_cube.materials.append(mat_lockertex)
me_cube.use_mirror_vertex_groups = False
me_cube.auto_texspace = False
me_cube.update()
me_cube_002 = bpy.data.meshes.new('Cube.002')
me_cube_002.from_pydata([(-1.131, -0.9274, -0.9274), (-1.131, -0.9274, 0.9274), (-1.131, 0.9274, -0.9274), (-1.131, 0.9274, 0.9274), (-1.131, -0.5049, -0.9274), (-1.131, 0.5049, -0.9274), (-1.131, 0.5049, 0.9274), (-1.131, -0.5049, 0.9274), (-1.131, -0.5049, -0.7159), (-1.131, 0.5049, -0.7159), (-1.131, -0.9274, -0.329), (-1.131, 0.9274, -0.329), (-1.131, -0.5049, -0.329), (-1.131, 0.5049, -0.329), (-1.131, -0.9274, -0.6883), (-1.131, 0.9274, -0.6883), (-1.131, -0.5049, -0.6883), (-1.131, 0.5049, -0.6883), (-1.131, -0.9274, -0.1521), (-1.131, 0.9274, -0.1521), (-1.131, -0.5049, -0.1521), (-1.131, 0.5049, -0.1521), (-1.131, -0.9274, -0.5062), (-1.131, 0.9274, -0.5062), (-1.131, -0.5049, -0.5062), (-1.131, 0.5049, -0.5062), (-1.131, -0.9274, 0.2548), (-1.131, -0.9274, 0.6688), (-1.131, 0.9274, 0.2548), (-1.131, 0.9274, 0.6688), (-1.131, -0.5049, 0.2548), (-1.131, -0.5049, 0.6688), (-1.131, 0.5049, 0.2548), (-1.131, 0.5049, 0.6688), (-1.152, -0.5049, 0.2548), (-1.152, -0.5049, 0.6688), (-1.152, 0.5049, 0.2548), (-1.152, 0.5049, 0.6688), (-1.081, -0.5041, -0.4958), (-1.081, 0.5057, -0.4958), (-1.081, -0.5041, -0.3189), (-1.081, 0.5057, -0.3189), (-1.081, -0.5041, -0.673), (-1.081, 0.5057, -0.673), (-1.131, -0.5049, -0.6874), (-1.131, 0.5049, -0.6874), (-1.166, -0.462, 0.2914), (-1.166, -0.462, 0.6322), (-1.166, 0.462, 0.2914), (-1.166, 0.462, 0.6322), (-1.181, -0.9274, -0.9274), (-1.181, -0.9274, 0.9274), (-1.181, 0.9274, -0.9274), (-1.181, 0.9274, 0.9274), (-1.181, -0.5049, -0.9274), (-1.181, 0.5049, -0.9274), (-1.181, 0.5049, 0.9274), (-1.181, -0.5049, 0.9274), (-1.181, -0.5049, -0.7159), (-1.181, 0.5049, -0.7159), (-1.181, -0.9274, -0.329), (-1.181, 0.9274, -0.329), (-1.181, -0.5049, -0.3338), (-1.181, 0.5049, -0.3338), (-1.181, -0.9274, -0.6883), (-1.181, 0.9274, -0.6883), (-1.181, -0.5049, -0.6883), (-1.181, 0.5049, -0.6883), (-1.181, -0.9274, -0.1521), (-1.181, 0.9274, -0.1521), (-1.181, -0.5049, -0.1557), (-1.181, 0.5049, -0.1557), (-1.181, -0.9274, -0.5062), (-1.181, 0.9274, -0.5062), (-1.181, -0.5049, -0.511), (-1.181, 0.5049, -0.511), (-1.181, -0.9274, 0.2548), (-1.181, -0.9274, 0.6688), (-1.181, 0.9274, 0.2548), (-1.181, 0.9274, 0.6688), (-1.176, -0.52, 0.2398), (-1.176, -0.52, 0.6839), (-1.176, 0.52, 0.2398), (-1.176, 0.52, 0.6839), (-1.129, -0.5041, -0.5101), (-1.129, 0.5057, -0.5101), (-1.129, -0.5041, -0.3332), (-1.129, 0.5057, -0.3332), (-1.129, -0.5041, -0.6873), (-1.129, 0.5057, -0.6873), (-1.181, -0.5049, -0.6874), (-1.181, 0.5049, -0.6874), (-1.151, -0.4923, 0.2542), (-1.151, -0.4923, 0.6694), (-1.151, 0.4923, 0.2542), (-1.151, 0.4923, 0.6694), (-1.201, -0.418, 0.2892), (-1.201, -0.418, 0.6344), (-1.201, 0.418, 0.2892), (-1.201, 0.418, 0.6344)], [], [(10, 12, 20, 18), (14, 0, 4, 8, 16), (5, 2, 15, 17, 9), (22, 24, 12, 10), (14, 16, 24, 22), (1, 27, 31, 7), (27, 26, 30, 31), (7, 31, 33, 6), (30, 32, 36, 34), (35, 34, 46, 47), (32, 33, 37, 36), (31, 30, 34, 35), (33, 31, 35, 37), (25, 24, 42, 43), (13, 12, 38, 39), (21, 20, 40, 41), (34, 36, 48, 46), (36, 37, 49, 48), (37, 35, 47, 49), (32, 28, 29, 33), (33, 29, 3, 6), (17, 15, 23, 25), (25, 23, 11, 13), (13, 11, 19, 21), (32, 21, 19, 28), (30, 20, 21, 32), (26, 18, 20, 30), (9, 45, 44, 8, 4, 5), (47, 46, 48, 49), (60, 68, 70, 62), (64, 66, 58, 54, 50), (55, 59, 67, 65, 52), (72, 60, 62, 74), (64, 72, 74, 66), (51, 57, 81, 77), (77, 81, 80, 76), (57, 56, 83, 81), (82, 94, 95, 83), (83, 95, 93, 92, 94, 82, 80, 81), (75, 89, 88, 74), (63, 85, 84, 62), (71, 87, 86, 70), (92, 96, 98, 94), (82, 83, 79, 78), (83, 56, 53, 79), (67, 75, 73, 65), (75, 63, 61, 73), (63, 71, 69, 61), (82, 78, 69, 71), (80, 82, 71, 70), (76, 80, 70, 68), (59, 55, 54, 58, 90, 91), (97, 99, 98, 96), (94, 98, 99, 95), (95, 99, 97, 93), (93, 97, 96, 92), (27, 1, 51, 77), (3, 29, 79, 53), (1, 7, 57, 51), (4, 0, 50, 54), (5, 4, 54, 55), (7, 6, 56, 57), (22, 10, 60, 72), (11, 23, 73, 61), (12, 24, 74, 62), (25, 13, 63, 75), (12, 13, 63, 62), (0, 14, 64, 50), (15, 2, 52, 65), (16, 8, 58, 66), (9, 17, 67, 59), (10, 18, 68, 60), (19, 11, 61, 69), (20, 12, 62, 70), (13, 21, 71, 63), (14, 22, 72, 64), (23, 15, 65, 73), (24, 16, 66, 74), (17, 25, 75, 67), (24, 25, 75, 74), (26, 27, 77, 76), (29, 28, 78, 79), (39, 38, 84, 85), (41, 40, 86, 87), (43, 42, 88, 89), (25, 43, 89, 75), (42, 24, 74, 88), (13, 39, 85, 63), (38, 12, 62, 84), (21, 41, 87, 71), (40, 20, 70, 86), (44, 45, 91, 90), (8, 44, 90, 58), (45, 9, 59, 91), (2, 5, 55, 52), (6, 3, 53, 56), (18, 26, 76, 68), (28, 19, 69, 78)])
_uv = me_cube_002.uv_layers.new(name='UVMap')
_uv.uv.foreach_set('vector', [-0.4326, 0.276, -0.01014, 0.276, -0.01014, 0.4529, -0.4326, 0.4529, -0.4326, -0.08328, -0.4326, -0.3224, -0.01014, -0.3224, -0.01014, -0.1109, -0.01014, -0.08328, 0.9997, -0.3224, 1.422, -0.3224, 1.422, -0.08328, 0.9997, -0.08328, 0.9997, -0.1109, -0.4326, 0.09886, -0.01014, 0.09886, -0.01014, 0.276, -0.4326, 0.276, -0.4326, -0.08328, -0.01014, -0.08328, -0.01014, 0.09886, -0.4326, 0.09886, -0.4326, 1.532, -0.4326, 1.274, -0.01014, 1.274, -0.01014, 1.532, -0.4326, 1.274, -0.4326, 0.8598, -0.01014, 0.8598, -0.01014, 1.274, -0.01014, 1.532, -0.01014, 1.274, 0.9997, 1.274, 0.9997, 1.532, 0.5202, -0.01014, 0.5202, 0.9997, 0.4992, 0.9997, 0.4992, -0.01014, -0.01014, 1.274, -0.01014, 0.8598, 0.03274, 0.8964, 0.03274, 1.237, 0.5202, 0.8598, 0.5202, 1.274, 0.4992, 1.274, 0.4992, 0.8598, 0.5202, 1.274, 0.5202, 0.8598, 0.4992, 0.8598, 0.4992, 1.274, 0.5202, 0.9997, 0.5202, -0.01014, 0.4992, -0.01014, 0.4992, 0.9997, 0.9997, 0.09886, -0.01014, 0.09886, -0.00934, -0.06797, 1.0, -0.06797, 0.9997, 0.276, -0.01014, 0.276, -0.00934, 0.1092, 1.0, 0.1092, 0.9997, 0.4529, -0.01014, 0.4529, -0.00934, 0.2861, 1.0, 0.2861, -0.01014, 0.8598, 0.9997, 0.8598, 0.9568, 0.8964, 0.03274, 0.8964, 0.9997, 0.8598, 0.9997, 1.274, 0.9568, 1.237, 0.9568, 0.8964, 0.9997, 1.274, -0.01014, 1.274, 0.03274, 1.237, 0.9568, 1.237, 0.9997, 0.8598, 1.422, 0.8598, 1.422, 1.274, 0.9997, 1.274, 0.9997, 1.274, 1.422, 1.274, 1.422, 1.532, 0.9997, 1.532, 0.9997, -0.08328, 1.422, -0.08328, 1.422, 0.09886, 0.9997, 0.09886, 0.9997, 0.09886, 1.422, 0.09886, 1.422, 0.276, 0.9997, 0.276, 0.9997, 0.276, 1.422, 0.276, 1.422, 0.4529, 0.9997, 0.4529, 0.9997, 0.8598, 0.9997, 0.4529, 1.422, 0.4529, 1.422, 0.8598, -0.01014, 0.8598, -0.01014, 0.4529, 0.9997, 0.4529, 0.9997, 0.8598, -0.4326, 0.8598, -0.4326, 0.4529, -0.01014, 0.4529, -0.01014, 0.8598, 0.9997, -0.1109, 0.9997, -0.08243, -0.01014, -0.08243, -0.01014, -0.1109, -0.01014, -0.3224, 0.9997, -0.3224, 0.03274, 1.237, 0.03274, 0.8964, 0.9568, 0.8964, 0.9568, 1.237, -0.4326, 0.276, -0.4326, 0.4529, -0.01014, 0.4493, -0.01014, 0.2712, -0.4326, -0.08328, -0.01014, -0.08328, -0.01014, -0.1109, -0.01014, -0.3224, -0.4326, -0.3224, 0.9997, -0.3224, 0.9997, -0.1109, 0.9997, -0.08328, 1.422, -0.08328, 1.422, -0.3224, -0.4326, 0.09886, -0.4326, 0.276, -0.01014, 0.2712, -0.01014, 0.09405, -0.4326, -0.08328, -0.4326, 0.09886, -0.01014, 0.09405, -0.01014, -0.08328, -0.4326, 1.532, -0.01014, 1.532, -0.02521, 1.289, -0.4326, 1.274, -0.4326, 1.274, -0.02521, 1.289, -0.02521, 0.8448, -0.4326, 0.8598, -0.01014, 1.532, 0.9997, 1.532, 1.015, 1.289, -0.02521, 1.289, 1.015, 0.8448, 0.9871, 0.8593, 0.9871, 1.274, 1.015, 1.289, 1.015, 1.289, 0.9871, 1.274, 0.002458, 1.274, 0.002458, 0.8593, 0.9871, 0.8593, 1.015, 0.8448, -0.02521, 0.8448, -0.02521, 1.289, 0.9997, 0.09403, 1.0, -0.08228, -0.00934, -0.08228, -0.01014, 0.09405, 0.9997, 0.2712, 1.0, 0.09487, -0.00934, 0.09487, -0.01014, 0.2712, 0.9997, 0.4493, 1.0, 0.2718, -0.00934, 0.2718, -0.01014, 0.4493, 0.002458, 0.8593, 0.07677, 0.8942, 0.9128, 0.8942, 0.9871, 0.8593, 1.015, 0.8448, 1.015, 1.289, 1.422, 1.274, 1.422, 0.8598, 1.015, 1.289, 0.9997, 1.532, 1.422, 1.532, 1.422, 1.274, 0.9997, -0.08328, 0.9997, 0.09403, 1.422, 0.09886, 1.422, -0.08328, 0.9997, 0.09403, 0.9997, 0.2712, 1.422, 0.276, 1.422, 0.09886, 0.9997, 0.2712, 0.9997, 0.4493, 1.422, 0.4529, 1.422, 0.276, 1.015, 0.8448, 1.422, 0.8598, 1.422, 0.4529, 0.9997, 0.4493, -0.02521, 0.8448, 1.015, 0.8448, 0.9997, 0.4493, -0.01014, 0.4493, -0.4326, 0.8598, -0.02521, 0.8448, -0.01014, 0.4493, -0.4326, 0.4529, 0.9997, -0.1109, 0.9997, -0.3224, -0.01014, -0.3224, -0.01014, -0.1109, -0.01014, -0.08243, 0.9997, -0.08243, 0.07677, 1.239, 0.9128, 1.239, 0.9128, 0.8942, 0.07677, 0.8942, 0.9871, 0.8593, 0.9128, 0.8942, 0.9128, 1.239, 0.9871, 1.274, 0.9871, 1.274, 0.9128, 1.239, 0.07677, 1.239, 0.002458, 1.274, 0.002458, 1.274, 0.07677, 1.239, 0.07677, 0.8942, 0.002458, 0.8593, 0.5202, 1.274, 0.5202, 1.532, 0.4702, 1.532, 0.4702, 1.274, 0.5202, 1.532, 0.5202, 1.274, 0.4702, 1.274, 0.4702, 1.532, 0.5202, -0.4326, 0.5202, -0.01014, 0.4702, -0.01014, 0.4702, -0.4326, 0.5202, -0.01014, 0.5202, -0.4326, 0.4702, -0.4326, 0.4702, -0.01014, 0.5202, 0.9997, 0.5202, -0.01014, 0.4702, -0.01014, 0.4702, 0.9997, 0.5202, -0.01014, 0.5202, 0.9997, 0.4702, 0.9997, 0.4702, -0.01014, 0.5202, 0.09886, 0.5202, 0.276, 0.4702, 0.276, 0.4702, 0.09886, 0.5202, 0.276, 0.5202, 0.09886, 0.4702, 0.09886, 0.4702, 0.276, 0.5202, 0.276, 0.5202, 0.09886, 0.4704, 0.09405, 0.4704, 0.2712, 0.5202, 0.09886, 0.5202, 0.276, 0.4704, 0.2712, 0.4704, 0.09403, 0.5202, -0.01014, 0.5202, 0.9997, 0.4704, 0.9997, 0.4704, -0.01014, 0.5202, -0.3224, 0.5202, -0.08328, 0.4702, -0.08328, 0.4702, -0.3224, 0.5202, -0.08328, 0.5202, -0.3224, 0.4702, -0.3224, 0.4702, -0.08328, 0.5202, -0.08328, 0.5202, -0.1109, 0.4702, -0.1109, 0.4702, -0.08328, 0.5202, -0.1109, 0.5202, -0.08328, 0.4702, -0.08328, 0.4702, -0.1109, 0.5202, 0.276, 0.5202, 0.4529, 0.4702, 0.4529, 0.4702, 0.276, 0.5202, 0.4529, 0.5202, 0.276, 0.4702, 0.276, 0.4702, 0.4529, 0.5202, 0.4529, 0.5202, 0.276, 0.4704, 0.2712, 0.4703, 0.4493, 0.5202, 0.276, 0.5202, 0.4529, 0.4703, 0.4493, 0.4704, 0.2712, 0.5202, -0.08328, 0.5202, 0.09886, 0.4702, 0.09886, 0.4702, -0.08328, 0.5202, 0.09886, 0.5202, -0.08328, 0.4702, -0.08328, 0.4702, 0.09886, 0.5202, 0.09886, 0.5202, -0.08328, 0.4702, -0.08328, 0.4704, 0.09405, 0.5202, -0.08328, 0.5202, 0.09886, 0.4704, 0.09403, 0.4702, -0.08328, 0.5202, -0.01014, 0.5202, 0.9997, 0.4704, 0.9997, 0.4704, -0.01014, 0.5202, 0.8598, 0.5202, 1.274, 0.4702, 1.274, 0.4702, 0.8598, 0.5202, 1.274, 0.5202, 0.8598, 0.4702, 0.8598, 0.4702, 1.274, 0.57, 1.0, 0.57, -0.00934, 0.5221, -0.00934, 0.5221, 1.0, 0.57, 1.0, 0.57, -0.00934, 0.5221, -0.00934, 0.5221, 1.0, 0.57, 1.0, 0.57, -0.00934, 0.5221, -0.00934, 0.5221, 1.0, 0.5202, 0.09886, 0.57, -0.06797, 0.5221, -0.08228, 0.4704, 0.09403, 0.57, -0.06797, 0.5202, 0.09886, 0.4704, 0.09405, 0.5221, -0.08228, 0.5202, 0.276, 0.57, 0.1092, 0.5221, 0.09487, 0.4704, 0.2712, 0.57, 0.1092, 0.5202, 0.276, 0.4704, 0.2712, 0.5221, 0.09487, 0.5202, 0.4529, 0.57, 0.2861, 0.5221, 0.2718, 0.4703, 0.4493, 0.57, 0.2861, 0.5202, 0.4529, 0.4703, 0.4493, 0.5221, 0.2718, 0.5202, -0.01014, 0.5202, 0.9997, 0.4702, 0.9997, 0.4702, -0.01014, 0.5202, -0.1109, 0.5202, -0.08243, 0.4702, -0.08243, 0.4702, -0.1109, 0.5202, -0.08243, 0.5202, -0.1109, 0.4702, -0.1109, 0.4702, -0.08243, 0.5202, 1.422, 0.5202, 0.9997, 0.4702, 0.9997, 0.4702, 1.422, 0.5202, 0.9997, 0.5202, 1.422, 0.4702, 1.422, 0.4702, 0.9997, 0.5202, 0.4529, 0.5202, 0.8598, 0.4702, 0.8598, 0.4702, 0.4529, 0.5202, 0.8598, 0.5202, 0.4529, 0.4702, 0.4529, 0.4702, 0.8598])
_uv = me_cube_002.uv_layers.new(name='automap')
_uv.uv.foreach_set('vector', [0.02576, 0.3861, 0.2406, 0.3861, 0.2406, 0.4761, 0.02576, 0.4761, 0.02576, 0.2034, 0.02576, 0.08182, 0.2406, 0.08182, 0.2406, 0.1893, 0.2406, 0.2034, 0.7541, 0.08182, 0.9689, 0.08182, 0.9689, 0.2034, 0.7541, 0.2034, 0.7541, 0.1893, 0.02576, 0.296, 0.2406, 0.296, 0.2406, 0.3861, 0.02576, 0.3861, 0.02576, 0.2034, 0.2406, 0.2034, 0.2406, 0.296, 0.02576, 0.296, 0.02576, 1.025, 0.02576, 0.8935, 0.2406, 0.8935, 0.2406, 1.025, 0.02576, 0.8935, 0.02576, 0.683, 0.2406, 0.683, 0.2406, 0.8935, 0.2406, 1.025, 0.2406, 0.8935, 0.7541, 0.8935, 0.7541, 1.025, 0.5108, 0.2406, 0.5108, 0.7541, 0.5001, 0.7541, 0.5001, 0.2406, 0.2406, 0.8935, 0.2406, 0.683, 0.2624, 0.7016, 0.2624, 0.8749, 0.5108, 0.683, 0.5108, 0.8935, 0.5001, 0.8935, 0.5001, 0.683, 0.5108, 0.8935, 0.5108, 0.683, 0.5001, 0.683, 0.5001, 0.8935, 0.5108, 0.7541, 0.5108, 0.2406, 0.5001, 0.2406, 0.5001, 0.7541, 0.7541, 0.296, 0.2406, 0.296, 0.241, 0.2112, 0.7545, 0.2112, 0.7541, 0.3861, 0.2406, 0.3861, 0.241, 0.3013, 0.7545, 0.3013, 0.7541, 0.4761, 0.2406, 0.4761, 0.241, 0.3912, 0.7545, 0.3912, 0.2406, 0.683, 0.7541, 0.683, 0.7323, 0.7016, 0.2624, 0.7016, 0.7541, 0.683, 0.7541, 0.8935, 0.7323, 0.8749, 0.7323, 0.7016, 0.7541, 0.8935, 0.2406, 0.8935, 0.2624, 0.8749, 0.7323, 0.8749, 0.7541, 0.683, 0.9689, 0.683, 0.9689, 0.8935, 0.7541, 0.8935, 0.7541, 0.8935, 0.9689, 0.8935, 0.9689, 1.025, 0.7541, 1.025, 0.7541, 0.2034, 0.9689, 0.2034, 0.9689, 0.296, 0.7541, 0.296, 0.7541, 0.296, 0.9689, 0.296, 0.9689, 0.3861, 0.7541, 0.3861, 0.7541, 0.3861, 0.9689, 0.3861, 0.9689, 0.4761, 0.7541, 0.4761, 0.7541, 0.683, 0.7541, 0.4761, 0.9689, 0.4761, 0.9689, 0.683, 0.2406, 0.683, 0.2406, 0.4761, 0.7541, 0.4761, 0.7541, 0.683, 0.02576, 0.683, 0.02576, 0.4761, 0.2406, 0.4761, 0.2406, 0.683, 0.7541, 0.1893, 0.7541, 0.2038, 0.2406, 0.2038, 0.2406, 0.1893, 0.2406, 0.08182, 0.7541, 0.08182, 0.2624, 0.8749, 0.2624, 0.7016, 0.7323, 0.7016, 0.7323, 0.8749, 0.02576, 0.3861, 0.02576, 0.4761, 0.2406, 0.4742, 0.2406, 0.3837, 0.02576, 0.2034, 0.2406, 0.2034, 0.2406, 0.1893, 0.2406, 0.08182, 0.02576, 0.08182, 0.7541, 0.08182, 0.7541, 0.1893, 0.7541, 0.2034, 0.9689, 0.2034, 0.9689, 0.08182, 0.02576, 0.296, 0.02576, 0.3861, 0.2406, 0.3837, 0.2406, 0.2936, 0.02576, 0.2034, 0.02576, 0.296, 0.2406, 0.2936, 0.2406, 0.2034, 0.02576, 1.025, 0.2406, 1.025, 0.2329, 0.9012, 0.02576, 0.8935, 0.02576, 0.8935, 0.2329, 0.9012, 0.2329, 0.6753, 0.02576, 0.683, 0.2406, 1.025, 0.7541, 1.025, 0.7617, 0.9012, 0.2329, 0.9012, 0.7617, 0.6753, 0.7477, 0.6827, 0.7477, 0.8938, 0.7617, 0.9012, 0.7617, 0.9012, 0.7477, 0.8938, 0.247, 0.8938, 0.247, 0.6827, 0.7477, 0.6827, 0.7617, 0.6753, 0.2329, 0.6753, 0.2329, 0.9012, 0.7541, 0.2936, 0.7545, 0.2039, 0.241, 0.2039, 0.2406, 0.2936, 0.7541, 0.3836, 0.7545, 0.294, 0.241, 0.294, 0.2406, 0.3837, 0.7541, 0.4742, 0.7545, 0.3839, 0.241, 0.3839, 0.2406, 0.4742, 0.5003, 0.247, 0.4751, 0.2848, 0.4751, 0.7099, 0.5003, 0.7477, 0.7617, 0.6753, 0.7617, 0.9012, 0.9689, 0.8935, 0.9689, 0.683, 0.7617, 0.9012, 0.7541, 1.025, 0.9689, 1.025, 0.9689, 0.8935, 0.7541, 0.2034, 0.7541, 0.2936, 0.9689, 0.296, 0.9689, 0.2034, 0.7541, 0.2936, 0.7541, 0.3836, 0.9689, 0.3861, 0.9689, 0.296, 0.7541, 0.3836, 0.7541, 0.4742, 0.9689, 0.4761, 0.9689, 0.3861, 0.7617, 0.6753, 0.9689, 0.683, 0.9689, 0.4761, 0.7541, 0.4742, 0.2329, 0.6753, 0.7617, 0.6753, 0.7541, 0.4742, 0.2406, 0.4742, 0.02576, 0.683, 0.2329, 0.6753, 0.2406, 0.4742, 0.02576, 0.4761, 0.7541, 0.1893, 0.7541, 0.08182, 0.2406, 0.08182, 0.2406, 0.1893, 0.2406, 0.2038, 0.7541, 0.2038, 0.2848, 0.876, 0.7099, 0.876, 0.7099, 0.7005, 0.2848, 0.7005, 0.7477, 0.6827, 0.7099, 0.7005, 0.7099, 0.876, 0.7477, 0.8938, 0.5003, 0.7477, 0.4751, 0.7099, 0.4751, 0.2848, 0.5003, 0.247, 0.247, 0.8938, 0.2848, 0.876, 0.2848, 0.7005, 0.247, 0.6827, 0.5108, 0.8935, 0.5108, 1.025, 0.4854, 1.025, 0.4854, 0.8935, 0.5108, 1.025, 0.5108, 0.8935, 0.4854, 0.8935, 0.4854, 1.025, 0.5108, 0.02576, 0.5108, 0.2406, 0.4854, 0.2406, 0.4854, 0.02576, 0.5108, 0.2406, 0.5108, 0.02576, 0.4854, 0.02576, 0.4854, 0.2406, 0.5108, 0.7541, 0.5108, 0.2406, 0.4854, 0.2406, 0.4854, 0.7541, 0.5108, 0.2406, 0.5108, 0.7541, 0.4854, 0.7541, 0.4854, 0.2406, 0.5108, 0.296, 0.5108, 0.3861, 0.4854, 0.3861, 0.4854, 0.296, 0.5108, 0.3861, 0.5108, 0.296, 0.4854, 0.296, 0.4854, 0.3861, 0.5108, 0.3861, 0.5108, 0.296, 0.4855, 0.2936, 0.4855, 0.3837, 0.5108, 0.296, 0.5108, 0.3861, 0.4855, 0.3836, 0.4855, 0.2936, 0.5108, 0.2406, 0.5108, 0.7541, 0.4855, 0.7541, 0.4855, 0.2406, 0.5108, 0.08182, 0.5108, 0.2034, 0.4854, 0.2034, 0.4854, 0.08182, 0.5108, 0.2034, 0.5108, 0.08182, 0.4854, 0.08182, 0.4854, 0.2034, 0.5108, 0.2034, 0.5108, 0.1893, 0.4854, 0.1893, 0.4854, 0.2034, 0.5108, 0.1893, 0.5108, 0.2034, 0.4854, 0.2034, 0.4854, 0.1893, 0.5108, 0.3861, 0.5108, 0.4761, 0.4854, 0.4761, 0.4854, 0.3861, 0.5108, 0.4761, 0.5108, 0.3861, 0.4854, 0.3861, 0.4854, 0.4761, 0.5108, 0.4761, 0.5108, 0.3861, 0.4855, 0.3837, 0.4854, 0.4742, 0.5108, 0.3861, 0.5108, 0.4761, 0.4854, 0.4742, 0.4855, 0.3836, 0.5108, 0.2034, 0.5108, 0.296, 0.4854, 0.296, 0.4854, 0.2034, 0.5108, 0.296, 0.5108, 0.2034, 0.4854, 0.2034, 0.4854, 0.296, 0.5108, 0.296, 0.5108, 0.2034, 0.4854, 0.2034, 0.4855, 0.2936, 0.5108, 0.2034, 0.5108, 0.296, 0.4855, 0.2936, 0.4854, 0.2034, 0.5108, 0.2406, 0.5108, 0.7541, 0.4855, 0.7541, 0.4855, 0.2406, 0.5108, 0.683, 0.5108, 0.8935, 0.4854, 0.8935, 0.4854, 0.683, 0.5108, 0.8935, 0.5108, 0.683, 0.4854, 0.683, 0.4854, 0.8935, 0.5361, 0.7545, 0.5361, 0.241, 0.5118, 0.241, 0.5118, 0.7545, 0.5361, 0.7545, 0.5361, 0.241, 0.5118, 0.241, 0.5118, 0.7545, 0.5361, 0.7545, 0.5361, 0.241, 0.5118, 0.241, 0.5118, 0.7545, 0.5108, 0.296, 0.5361, 0.2112, 0.5118, 0.2039, 0.4855, 0.2936, 0.5361, 0.2112, 0.5108, 0.296, 0.4855, 0.2936, 0.5118, 0.2039, 0.5108, 0.3861, 0.5361, 0.3013, 0.5118, 0.294, 0.4855, 0.3836, 0.5361, 0.3013, 0.5108, 0.3861, 0.4855, 0.3837, 0.5118, 0.294, 0.5108, 0.4761, 0.5361, 0.3912, 0.5118, 0.3839, 0.4854, 0.4742, 0.5361, 0.3912, 0.5108, 0.4761, 0.4854, 0.4742, 0.5118, 0.3839, 0.5108, 0.2406, 0.5108, 0.7541, 0.4854, 0.7541, 0.4854, 0.2406, 0.5108, 0.1893, 0.5108, 0.2038, 0.4854, 0.2038, 0.4854, 0.1893, 0.5108, 0.2038, 0.5108, 0.1893, 0.4854, 0.1893, 0.4854, 0.2038, 0.5108, 0.9689, 0.5108, 0.7541, 0.4854, 0.7541, 0.4854, 0.9689, 0.5108, 0.7541, 0.5108, 0.9689, 0.4854, 0.9689, 0.4854, 0.7541, 0.5108, 0.4761, 0.5108, 0.683, 0.4854, 0.683, 0.4854, 0.4761, 0.5108, 0.683, 0.5108, 0.4761, 0.4854, 0.4761, 0.4854, 0.683])
_uv.active_render = True
me_cube_002.materials.append(mat_metal_scratched_001)
me_cube_002.use_mirror_vertex_groups = False
me_cube_002.auto_texspace = False
me_cube_002.update()
me_cylinder = bpy.data.meshes.new('Cylinder')
me_cylinder.from_pydata([(-1.206e-07, 1.0, 0.597), (3.878e-08, 0.5314, 1.0), (0.5878, 0.809, 0.597), (0.3123, 0.4299, 1.0), (0.9511, 0.309, 0.597), (0.5053, 0.1642, 1.0), (0.9511, -0.309, 0.597), (0.5053, -0.1642, 1.0), (0.5878, -0.809, 0.597), (0.3123, -0.4299, 1.0), (-1.206e-07, -1.0, 0.597), (3.878e-08, -0.5314, 1.0), (-0.5878, -0.809, 0.597), (-0.3123, -0.4299, 1.0), (-0.9511, -0.309, 0.597), (-0.5053, -0.1642, 1.0), (-0.9511, 0.309, 0.597), (-0.5053, 0.1642, 1.0), (-0.5878, 0.809, 0.597), (-0.3123, 0.4299, 1.0), (-8.369e-08, 0.457, 0.01693), (0.2686, 0.3697, 0.01693), (0.4346, 0.1412, 0.01693), (0.4346, -0.1412, 0.01693), (0.2686, -0.3697, 0.01693), (-8.369e-08, -0.457, 0.01693), (-0.2686, -0.3697, 0.01693), (-0.4346, -0.1412, 0.01693), (-0.4346, 0.1412, 0.01693), (-0.2686, 0.3697, 0.01693), (0.2587, 0.356, 1.0), (3.212e-08, 0.4401, 1.0), (0.4185, 0.136, 1.0), (0.4185, -0.136, 1.0), (0.2587, -0.356, 1.0), (3.212e-08, -0.4401, 1.0), (-0.2587, -0.356, 1.0), (-0.4185, -0.136, 1.0), (-0.4185, 0.136, 1.0), (-0.2587, 0.356, 1.0), (0.2587, 0.356, 0.3503), (8.117e-08, 0.4401, 0.3503), (0.4185, 0.136, 0.3503), (0.4185, -0.136, 0.3503), (0.2587, -0.356, 0.3503), (8.117e-08, -0.4401, 0.3503), (-0.2587, -0.356, 0.3503), (-0.4185, -0.136, 0.3503), (-0.4185, 0.136, 0.3503), (-0.2587, 0.356, 0.3503), (0.2277, 0.3135, 1.081), (2.297e-08, 0.3875, 1.081), (0.3685, 0.1197, 1.081), (0.3685, -0.1197, 1.081), (0.2277, -0.3135, 1.081), (2.297e-08, -0.3875, 1.081), (-0.2277, -0.3135, 1.081), (-0.3685, -0.1197, 1.081), (-0.3685, 0.1197, 1.081), (-0.2277, 0.3135, 1.081), (0.05711, 0.01789, 1.01), (8.947e-09, 0.01769, 1.01), (0.1571, 0.01804, 1.01), (0.1571, -0.01804, 1.01), (0.05711, -0.01789, 1.01), (8.947e-09, -0.01769, 1.01), (-0.05711, -0.01789, 1.01), (-0.1571, -0.01804, 1.01), (-0.1571, 0.01804, 1.01), (-0.05711, 0.01789, 1.01), (-8.369e-08, 0.457, -0.03564), (0.2686, 0.3697, -0.03564), (0.4346, 0.1412, -0.03564), (0.4346, -0.1412, -0.03564), (0.2686, -0.3697, -0.03564), (-8.369e-08, -0.457, -0.03564), (-0.2686, -0.3697, -0.03564), (-0.4346, -0.1412, -0.03564), (-0.4346, 0.1412, -0.03564), (-0.2686, 0.3697, -0.03564), (0.04926, 0.01543, 0.3962), (7.717e-09, 0.01526, 0.3962), (0.1355, 0.01556, 0.3962), (0.1355, -0.01556, 0.3962), (0.04926, -0.01543, 0.3962), (7.717e-09, -0.01526, 0.3962), (-0.04926, -0.01543, 0.3962), (-0.1355, -0.01556, 0.3962), (-0.1355, 0.01556, 0.3962), (-0.04926, 0.01543, 0.3962)], [], [(0, 1, 3, 2), (2, 3, 5, 4), (4, 5, 7, 6), (6, 7, 9, 8), (8, 9, 11, 10), (10, 11, 13, 12), (12, 13, 15, 14), (14, 15, 17, 16), (15, 13, 36, 37), (16, 17, 19, 18), (18, 19, 1, 0), (8, 10, 25, 24), (20, 21, 71, 70), (6, 8, 24, 23), (0, 2, 21, 20), (4, 6, 23, 22), (2, 4, 22, 21), (18, 0, 20, 29), (16, 18, 29, 28), (14, 16, 28, 27), (12, 14, 27, 26), (10, 12, 26, 25), (35, 34, 44, 45), (13, 11, 35, 36), (11, 9, 34, 35), (9, 7, 33, 34), (3, 1, 31, 30), (7, 5, 32, 33), (5, 3, 30, 32), (1, 19, 39, 31), (19, 17, 38, 39), (17, 15, 37, 38), (42, 40, 50, 52), (32, 30, 40, 42), (39, 38, 48, 49), (36, 35, 45, 46), (33, 32, 42, 43), (31, 39, 49, 41), (37, 36, 46, 47), (34, 33, 43, 44), (30, 31, 41, 40), (38, 37, 47, 48), (59, 58, 68, 69), (49, 48, 58, 59), (46, 45, 55, 56), (43, 42, 52, 53), (41, 49, 59, 51), (47, 46, 56, 57), (44, 43, 53, 54), (40, 41, 51, 50), (48, 47, 57, 58), (45, 44, 54, 55), (66, 65, 85, 86), (56, 55, 65, 66), (53, 52, 62, 63), (51, 59, 69, 61), (57, 56, 66, 67), (54, 53, 63, 64), (50, 51, 61, 60), (58, 57, 67, 68), (55, 54, 64, 65), (52, 50, 60, 62), (70, 71, 72, 73, 74, 75, 76, 77, 78, 79), (27, 28, 78, 77), (24, 25, 75, 74), (21, 22, 72, 71), (28, 29, 79, 78), (25, 26, 76, 75), (22, 23, 73, 72), (29, 20, 70, 79), (26, 27, 77, 76), (23, 24, 74, 73), (80, 81, 89, 88, 87, 86, 85, 84, 83, 82), (63, 62, 82, 83), (61, 69, 89, 81), (67, 66, 86, 87), (64, 63, 83, 84), (60, 61, 81, 80), (68, 67, 87, 88), (65, 64, 84, 85), (62, 60, 80, 82), (69, 68, 88, 89)])
me_cylinder.polygons.foreach_set('use_smooth', [True] * 82)
_uv = me_cylinder.uv_layers.new(name='UVMap')
_uv.uv.foreach_set('vector', [1.0, 0.5, 1.0, 1.0, 0.9, 1.0, 0.9, 0.5, 0.9, 0.5, 0.9, 1.0, 0.8, 1.0, 0.8, 0.5, 0.8, 0.5, 0.8, 1.0, 0.7, 1.0, 0.7, 0.5, 0.7, 0.5, 0.7, 1.0, 0.6, 1.0, 0.6, 0.5, 0.6, 0.5, 0.6, 1.0, 0.5, 1.0, 0.5, 0.5, 0.5, 0.5, 0.5, 1.0, 0.4, 1.0, 0.4, 0.5, 0.4, 0.5, 0.4, 1.0, 0.3, 1.0, 0.3, 0.5, 0.3, 0.5, 0.3, 1.0, 0.2, 1.0, 0.2, 0.5, 0.3, 1.0, 0.4, 1.0, 0.4, 1.0, 0.3, 1.0, 0.2, 0.5, 0.2, 1.0, 0.1, 1.0, 0.1, 0.5, 0.1, 0.5, 0.1, 1.0, -7.451e-08, 1.0, -7.451e-08, 0.5, 0.6, 0.5, 0.5, 0.5, 0.5, 0.5, 0.6, 0.5, 1.0, 0.5, 0.9, 0.5, 0.9, 0.5, 1.0, 0.5, 0.7, 0.5, 0.6, 0.5, 0.6, 0.5, 0.7, 0.5, 1.0, 0.5, 0.9, 0.5, 0.9, 0.5, 1.0, 0.5, 0.8, 0.5, 0.7, 0.5, 0.7, 0.5, 0.8, 0.5, 0.9, 0.5, 0.8, 0.5, 0.8, 0.5, 0.9, 0.5, 0.1, 0.5, -7.451e-08, 0.5, -7.451e-08, 0.5, 0.1, 0.5, 0.2, 0.5, 0.1, 0.5, 0.1, 0.5, 0.2, 0.5, 0.3, 0.5, 0.2, 0.5, 0.2, 0.5, 0.3, 0.5, 0.4, 0.5, 0.3, 0.5, 0.3, 0.5, 0.4, 0.5, 0.5, 0.5, 0.4, 0.5, 0.4, 0.5, 0.5, 0.5, 0.5, 1.0, 0.6, 1.0, 0.6, 1.0, 0.5, 1.0, 0.4, 1.0, 0.5, 1.0, 0.5, 1.0, 0.4, 1.0, 0.5, 1.0, 0.6, 1.0, 0.6, 1.0, 0.5, 1.0, 0.6, 1.0, 0.7, 1.0, 0.7, 1.0, 0.6, 1.0, 0.9, 1.0, 1.0, 1.0, 1.0, 1.0, 0.9, 1.0, 0.7, 1.0, 0.8, 1.0, 0.8, 1.0, 0.7, 1.0, 0.8, 1.0, 0.9, 1.0, 0.9, 1.0, 0.8, 1.0, -7.451e-08, 1.0, 0.1, 1.0, 0.1, 1.0, -7.451e-08, 1.0, 0.1, 1.0, 0.2, 1.0, 0.2, 1.0, 0.1, 1.0, 0.2, 1.0, 0.3, 1.0, 0.3, 1.0, 0.2, 1.0, 0.8, 1.0, 0.9, 1.0, 0.9, 1.0, 0.8, 1.0, 0.8, 1.0, 0.9, 1.0, 0.9, 1.0, 0.8, 1.0, 0.1, 1.0, 0.2, 1.0, 0.2, 1.0, 0.1, 1.0, 0.4, 1.0, 0.5, 1.0, 0.5, 1.0, 0.4, 1.0, 0.7, 1.0, 0.8, 1.0, 0.8, 1.0, 0.7, 1.0, -7.451e-08, 1.0, 0.1, 1.0, 0.1, 1.0, -7.451e-08, 1.0, 0.3, 1.0, 0.4, 1.0, 0.4, 1.0, 0.3, 1.0, 0.6, 1.0, 0.7, 1.0, 0.7, 1.0, 0.6, 1.0, 0.9, 1.0, 1.0, 1.0, 1.0, 1.0, 0.9, 1.0, 0.2, 1.0, 0.3, 1.0, 0.3, 1.0, 0.2, 1.0, 0.1, 1.0, 0.2, 1.0, 0.2, 1.0, 0.1, 1.0, 0.1, 1.0, 0.2, 1.0, 0.2, 1.0, 0.1, 1.0, 0.4, 1.0, 0.5, 1.0, 0.5, 1.0, 0.4, 1.0, 0.7, 1.0, 0.8, 1.0, 0.8, 1.0, 0.7, 1.0, -7.451e-08, 1.0, 0.1, 1.0, 0.1, 1.0, -7.451e-08, 1.0, 0.3, 1.0, 0.4, 1.0, 0.4, 1.0, 0.3, 1.0, 0.6, 1.0, 0.7, 1.0, 0.7, 1.0, 0.6, 1.0, 0.9, 1.0, 1.0, 1.0, 1.0, 1.0, 0.9, 1.0, 0.2, 1.0, 0.3, 1.0, 0.3, 1.0, 0.2, 1.0, 0.5, 1.0, 0.6, 1.0, 0.6, 1.0, 0.5, 1.0, 0.4, 1.0, 0.5, 1.0, 0.5, 1.0, 0.4, 1.0, 0.4, 1.0, 0.5, 1.0, 0.5, 1.0, 0.4, 1.0, 0.7, 1.0, 0.8, 1.0, 0.8, 1.0, 0.7, 1.0, -7.451e-08, 1.0, 0.1, 1.0, 0.1, 1.0, -7.451e-08, 1.0, 0.3, 1.0, 0.4, 1.0, 0.4, 1.0, 0.3, 1.0, 0.6, 1.0, 0.7, 1.0, 0.7, 1.0, 0.6, 1.0, 0.9, 1.0, 1.0, 1.0, 1.0, 1.0, 0.9, 1.0, 0.2, 1.0, 0.3, 1.0, 0.3, 1.0, 0.2, 1.0, 0.5, 1.0, 0.6, 1.0, 0.6, 1.0, 0.5, 1.0, 0.8, 1.0, 0.9, 1.0, 0.9, 1.0, 0.8, 1.0, 0.75, 0.49, 0.8911, 0.4442, 0.9783, 0.3242, 0.9783, 0.1758, 0.8911, 0.05584, 0.75, 0.01, 0.6089, 0.05584, 0.5217, 0.1758, 0.5217, 0.3242, 0.6089, 0.4442, 0.3, 0.5, 0.2, 0.5, 0.2, 0.5, 0.3, 0.5, 0.6, 0.5, 0.5, 0.5, 0.5, 0.5, 0.6, 0.5, 0.9, 0.5, 0.8, 0.5, 0.8, 0.5, 0.9, 0.5, 0.2, 0.5, 0.1, 0.5, 0.1, 0.5, 0.2, 0.5, 0.5, 0.5, 0.4, 0.5, 0.4, 0.5, 0.5, 0.5, 0.8, 0.5, 0.7, 0.5, 0.7, 0.5, 0.8, 0.5, 0.1, 0.5, -7.451e-08, 0.5, -7.451e-08, 0.5, 0.1, 0.5, 0.4, 0.5, 0.3, 0.5, 0.3, 0.5, 0.4, 0.5, 0.7, 0.5, 0.6, 0.5, 0.6, 0.5, 0.7, 0.5, 0.3911, 0.4442, 0.25, 0.49, 0.1089, 0.4442, 0.02175, 0.3242, 0.02175, 0.1758, 0.1089, 0.05584, 0.25, 0.01, 0.3911, 0.05584, 0.4783, 0.1758, 0.4783, 0.3242, 0.7, 1.0, 0.8, 1.0, 0.8, 1.0, 0.7, 1.0, -7.451e-08, 1.0, 0.1, 1.0, 0.1, 1.0, -7.451e-08, 1.0, 0.3, 1.0, 0.4, 1.0, 0.4, 1.0, 0.3, 1.0, 0.6, 1.0, 0.7, 1.0, 0.7, 1.0, 0.6, 1.0, 0.9, 1.0, 1.0, 1.0, 1.0, 1.0, 0.9, 1.0, 0.2, 1.0, 0.3, 1.0, 0.3, 1.0, 0.2, 1.0, 0.5, 1.0, 0.6, 1.0, 0.6, 1.0, 0.5, 1.0, 0.8, 1.0, 0.9, 1.0, 0.9, 1.0, 0.8, 1.0, 0.1, 1.0, 0.2, 1.0, 0.2, 1.0, 0.1, 1.0])
me_cylinder.materials.append(mat_keylockertex)
me_cylinder.update()

# ---- curves / text
txt_text = bpy.data.curves.new('Text', 'FONT')
txt_text.dimensions = '2D'
txt_text.body = '1541'
txt_text.materials.append(mat_keylockertex)
txt_text.align_x = 'CENTER'
txt_text.align_y = 'CENTER'
txt_text.space_character = 1.2

# ---- objects
ob_light = bpy.data.objects.new('Light', light_light)
ob_camera = bpy.data.objects.new('Camera', cam_camera)
ob_door_salah = bpy.data.objects.new('door salah', me_cube_001)
ob_light_001 = bpy.data.objects.new('Light.001', light_light_001)
ob_box = bpy.data.objects.new('box', me_cube)
ob_door = bpy.data.objects.new('door', me_cube_002)
ob_text = bpy.data.objects.new('Text', txt_text)
ob_cylinder = bpy.data.objects.new('Cylinder', me_cylinder)

# ---- transforms, parenting, visibility, modifiers, constraints
ob_light.location = (4.076, 1.005, 5.904)
ob_light.rotation_euler = (0.6503, 0.05522, 1.866)
ob_light.lock_rotations_4d = False
ob_light.empty_display_type = 'ARROWS'
ob_light.color = (0.0, 0.0, 0.0, 0.0)
ob_light.lineart.crease_threshold = 0.0
ob_camera.location = (7.359, -6.926, 4.958)
ob_camera.rotation_euler = (1.109, 0.0, 0.8149)
ob_camera.lock_rotations_4d = False
ob_camera.empty_display_type = 'ARROWS'
ob_camera.color = (0.0, 0.0, 0.0, 0.0)
ob_camera.display_type = 'WIRE'
ob_camera.lineart.crease_threshold = 0.0
ob_door_salah.location = (-1.314, 0.0, 1.012)
ob_door_salah.lock_rotations_4d = False
ob_door_salah.empty_display_type = 'ARROWS'
ob_door_salah.lineart.crease_threshold = 0.0
_m = ob_door_salah.modifiers.new('Solidify', 'SOLIDIFY')
_m.thickness = 0.07
ob_light_001.location = (4.076, 1.005, 7.904)
ob_light_001.rotation_euler = (0.6503, 0.05522, 1.866)
ob_light_001.lock_rotations_4d = False
ob_light_001.empty_display_type = 'ARROWS'
ob_light_001.color = (0.0, 0.0, 0.0, 0.0)
ob_light_001.lineart.crease_threshold = 0.0
ob_box.location = (-0.7422, 0.0, 1.012)
ob_box.lock_rotations_4d = False
ob_box.empty_display_type = 'ARROWS'
ob_box.lineart.crease_threshold = 0.0
ob_door.location = (0.214, 0.0, 1.012)
ob_door.scale = (1.017, 1.017, 1.017)
ob_door.lock_rotations_4d = False
ob_door.empty_display_type = 'ARROWS'
ob_door.lineart.crease_threshold = 0.0
ob_text.parent = ob_door
ob_text.matrix_parent_inverse = Matrix(((0.9833, -0.0, 0.0, -0.2104), (-0.0, 0.9833, -0.0, 0.0), (0.0, -0.0, 0.9833, -0.9951), (-0.0, 0.0, -0.0, 1.0)))
ob_text.location = (-1.009, 0.0006402, 1.453)
ob_text.rotation_euler = (-1.571, 3.142, 1.571)
ob_text.scale = (0.3832, 0.3832, 0.3832)
ob_cylinder.location = (-0.9822, 0.737, 1.098)
ob_cylinder.rotation_euler = (-0.0, -1.571, 0.0)
ob_cylinder.scale = (0.1243, 0.1243, 0.1243)
_m = ob_cylinder.modifiers.new('Bevel', 'BEVEL')
_m.width = 10.0
_m.width_pct = 10.0
_m.segments = 50
_m = ob_cylinder.modifiers.new('Subdivision', 'SUBSURF')

# ---- collection membership
col_collection.objects.link(ob_light)
col_collection.objects.link(ob_camera)
col_collection.objects.link(ob_door_salah)
col_collection.objects.link(ob_light_001)
col_locker.objects.link(ob_box)
col_locker.objects.link(ob_door)
col_locker.objects.link(ob_text)
col_locker.objects.link(ob_cylinder)

# ---- scene / render settings (as saved in the file)
scene.camera = ob_camera
scene.frame_start = 1; scene.frame_end = 250; scene.frame_set(0)
scene.render.engine = 'BLENDER_EEVEE_NEXT'
scene.cycles.sampling_pattern = 'TABULATED_SOBOL'
scene.cycles.use_light_tree = False
scene.view_settings.view_transform = 'Filmic'
bpy.context.view_layer.update()
